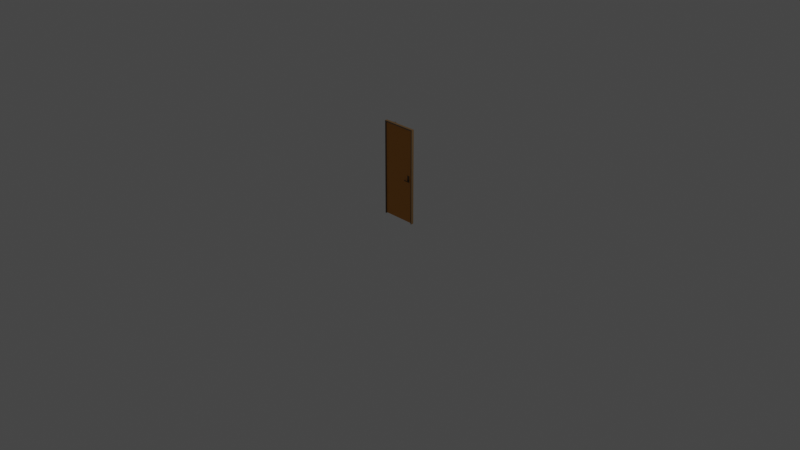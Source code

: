 # Source: doorSingle2.blend  (saved by Blender 3.3.6; exported with 4.5.12 LTS)
import bpy
from mathutils import Matrix  # noqa: F401  (used for matrix-valued properties, if any)

bpy.ops.wm.read_factory_settings(use_empty=True)
scene = bpy.context.scene
scene.name = 'Scene'

# ---- collections
col_collection = bpy.data.collections.new('Collection'); scene.collection.children.link(col_collection)

# ---- materials (node trees are filled in below, after node groups)
mat_material_002 = bpy.data.materials.new('Material.002')
mat_material_001 = bpy.data.materials.new('Material.001')

# ---- material node trees
mat_material_002.use_nodes = True; mat_material_002.node_tree.nodes.clear()
_N = mat_material_002.node_tree.nodes; _L = mat_material_002.node_tree.links
n0 = _N.new('ShaderNodeBsdfPrincipled'); n0.name = 'Principled BSDF'; n0.location = (10, 300)
n0.distribution = 'GGX'
n0.subsurface_method = 'RANDOM_WALK_SKIN'
n0.inputs[3].default_value = 1.45
n0.inputs[27].default_value = (0.0, 0.0, 0.0, 1.0)
n0.inputs[28].default_value = 1.0
n1 = _N.new('ShaderNodeOutputMaterial'); n1.name = 'Material Output'; n1.location = (300, 300)
n2 = _N.new('ShaderNodeVertexColor'); n2.name = 'Color Attribute'; n2.location = (-342, 40)
n2.layer_name = 'Col'
_L.new(n0.outputs[0], n1.inputs[0])
_L.new(n2.outputs[0], n0.inputs[0])
n1.is_active_output = True
mat_material_001.use_nodes = True; mat_material_001.node_tree.nodes.clear()
_N = mat_material_001.node_tree.nodes; _L = mat_material_001.node_tree.links
n0 = _N.new('ShaderNodeBsdfPrincipled'); n0.name = 'Principled BSDF'; n0.location = (10, 300)
n0.distribution = 'GGX'
n0.subsurface_method = 'RANDOM_WALK_SKIN'
n0.inputs[1].default_value = 0.3
n0.inputs[2].default_value = 0.3
n0.inputs[3].default_value = 1.45
n0.inputs[27].default_value = (0.0, 0.0, 0.0, 1.0)
n0.inputs[28].default_value = 1.0
n1 = _N.new('ShaderNodeOutputMaterial'); n1.name = 'Material Output'; n1.location = (300, 300)
n2 = _N.new('ShaderNodeVertexColor'); n2.name = 'Color Attribute'; n2.location = (-345, 115)
n2.layer_name = 'Col'
_L.new(n0.outputs[0], n1.inputs[0])
_L.new(n2.outputs[0], n0.inputs[0])
n1.is_active_output = True

# ---- world
world_world = bpy.data.worlds.new('World'); scene.world = world_world
world_world.use_nodes = True; world_world.node_tree.nodes.clear()
_N = world_world.node_tree.nodes; _L = world_world.node_tree.links
n0 = _N.new('ShaderNodeOutputWorld'); n0.name = 'World Output'; n0.location = (300, 300)
n1 = _N.new('ShaderNodeBackground'); n1.name = 'Background'; n1.location = (10, 300)
n1.inputs[0].default_value = (0.05088, 0.05088, 0.05088, 1.0)
_L.new(n1.outputs[0], n0.inputs[0])
n0.is_active_output = True
world_world.color = (0.05088, 0.05088, 0.05088)
world_world.use_sun_shadow = False
world_world.sun_shadow_jitter_overblur = 0.0

# ---- cameras
cam_camera = bpy.data.cameras.new('Camera')
cam_camera.clip_end = 100.0
cam_camera.ortho_scale = 7.314

# ---- lights
light_light = bpy.data.lights.new('Light', 'POINT')
light_light.transmission_factor = 0.0
light_light.energy = 1000.0
light_light.shadow_soft_size = 0.1
light_light.shadow_maximum_resolution = 0.006
light_light.use_absolute_resolution = True

# ---- meshes
me_plane_002 = bpy.data.meshes.new('Plane.002')
me_plane_002.from_pydata([(0.008999, -0.0006953, -0.5038), (-0.008999, -0.0006953, -0.5038), (0.008999, -0.0006953, 0.5061), (-0.008999, -0.0006953, 0.5061), (0.008999, 0.0006294, -0.5038), (-0.008999, 0.0006293, -0.5038), (0.008999, 0.0006294, 0.5061), (-0.008999, 0.0006293, 0.5061), (0.008488, -0.0006953, -0.5038), (-0.008488, -0.0006953, -0.5038), (-0.008488, -0.0006953, 0.5061), (0.008488, -0.0006953, 0.5061), (0.008488, 0.0006294, -0.5038), (-0.008488, 0.0006293, -0.5038), (-0.008488, 0.0006293, 0.5061), (0.008488, 0.0006293, 0.5061), (0.008999, -0.0006953, 0.4946), (-0.008999, -0.0006953, 0.4946), (0.008999, 0.0006294, 0.4946), (-0.008999, 0.0006293, 0.4946), (0.008488, 0.0006293, 0.4946), (-0.008488, 0.0006293, 0.4946), (0.008488, -0.0006953, 0.4946), (-0.008488, -0.0006953, 0.4946), (0.008488, 0.0006294, -0.4954), (-0.008488, 0.0006293, -0.4954), (0.008999, -0.0006953, -0.4954), (-0.008999, -0.0006953, -0.4954), (0.008999, 0.0006294, -0.4954), (-0.008999, 0.0006293, -0.4954), (0.008488, -0.0006953, -0.4954), (-0.008488, -0.0006953, -0.4954), (0.00837, 0.0006214, 0.4935), (-0.00837, 0.0006214, 0.4934), (0.00837, -0.0003565, 0.4935), (-0.00837, -0.0003565, 0.4934), (0.00837, 0.0006214, -0.4966), (-0.00837, 0.0006214, -0.4966), (0.00837, -0.0003564, -0.4966), (-0.00837, -0.0003565, -0.4966)], [], [(31, 9, 1, 27), (25, 29, 5, 13), (16, 2, 6, 18), (27, 1, 5, 29), (8, 0, 4, 12), (10, 3, 7, 14), (2, 11, 15, 6), (11, 10, 14, 15), (1, 9, 13, 5), (28, 24, 12, 4), (26, 0, 8, 30), (11, 22, 23, 10), (2, 16, 22, 11), (15, 14, 21, 20), (6, 15, 20, 18), (3, 17, 19, 7), (26, 16, 18, 28), (14, 7, 19, 21), (10, 23, 17, 3), (0, 26, 28, 4), (16, 26, 30, 22), (18, 20, 24, 28), (17, 27, 29, 19), (21, 19, 29, 25), (23, 31, 27, 17), (37, 39, 38, 36), (34, 38, 39, 35), (32, 33, 37, 36), (34, 35, 33, 32), (37, 33, 35, 39), (36, 38, 34, 32), (31, 23, 21, 25), (13, 9, 31, 25), (8, 12, 24, 30), (30, 24, 20, 22), (21, 23, 22, 20)])
_uv = me_plane_002.uv_layers.new(name='UVMap')
_uv.uv.foreach_set('vector', [0.1501, 0.7227, 0.1501, 0.7227, 0.1461, 0.7141, 0.1461, 0.7141, 0.1501, 0.7227, 0.1461, 0.7141, 0.1461, 0.7141, 0.1501, 0.7227, 0.1582, 0.74, 0.1582, 0.74, 0.1582, 0.74, 0.1582, 0.74, 0.1461, 0.7141, 0.1461, 0.7141, 0.1461, 0.7141, 0.1461, 0.7141, 0.1542, 0.7314, 0.1582, 0.74, 0.1582, 0.74, 0.1542, 0.7314, 0.1501, 0.7227, 0.1461, 0.7141, 0.1461, 0.7141, 0.1501, 0.7227, 0.1582, 0.74, 0.1542, 0.7314, 0.1542, 0.7314, 0.1582, 0.74, 0.1542, 0.7314, 0.1501, 0.7227, 0.1501, 0.7227, 0.1542, 0.7314, 0.1461, 0.7141, 0.1501, 0.7227, 0.1501, 0.7227, 0.1461, 0.7141, 0.1582, 0.74, 0.1542, 0.7314, 0.1542, 0.7314, 0.1582, 0.74, 0.1582, 0.74, 0.1582, 0.74, 0.1542, 0.7314, 0.1542, 0.7314, 0.1542, 0.7314, 0.1542, 0.7314, 0.1501, 0.7227, 0.1501, 0.7227, 0.1582, 0.74, 0.1582, 0.74, 0.1542, 0.7314, 0.1542, 0.7314, 0.1542, 0.7314, 0.1501, 0.7227, 0.1501, 0.7227, 0.1542, 0.7314, 0.1582, 0.74, 0.1542, 0.7314, 0.1542, 0.7314, 0.1582, 0.74, 0.1461, 0.7141, 0.1461, 0.7141, 0.1461, 0.7141, 0.1461, 0.7141, 0.1582, 0.74, 0.1582, 0.74, 0.1582, 0.74, 0.1582, 0.74, 0.1501, 0.7227, 0.1461, 0.7141, 0.1461, 0.7141, 0.1501, 0.7227, 0.1501, 0.7227, 0.1501, 0.7227, 0.1461, 0.7141, 0.1461, 0.7141, 0.1582, 0.74, 0.1582, 0.74, 0.1582, 0.74, 0.1582, 0.74, 0.1582, 0.74, 0.1582, 0.74, 0.1542, 0.7314, 0.1542, 0.7314, 0.1582, 0.74, 0.1542, 0.7314, 0.1542, 0.7314, 0.1582, 0.74, 0.1461, 0.7141, 0.1461, 0.7141, 0.1461, 0.7141, 0.1461, 0.7141, 0.1501, 0.7227, 0.1461, 0.7141, 0.1461, 0.7141, 0.1501, 0.7227, 0.1501, 0.7227, 0.1501, 0.7227, 0.1461, 0.7141, 0.1461, 0.7141, 0.1501, 0.7227, 0.1501, 0.7227, 0.1542, 0.7314, 0.1542, 0.7314, 0.1542, 0.7314, 0.1542, 0.7314, 0.1501, 0.7227, 0.1501, 0.7227, 0.1542, 0.7314, 0.1501, 0.7227, 0.1501, 0.7227, 0.1542, 0.7314, 0.1542, 0.7314, 0.1501, 0.7227, 0.1501, 0.7227, 0.1542, 0.7314, 0.1501, 0.7227, 0.1501, 0.7227, 0.1501, 0.7227, 0.1501, 0.7227, 0.1542, 0.7314, 0.1542, 0.7314, 0.1542, 0.7314, 0.1542, 0.7314, 0.1501, 0.7227, 0.1501, 0.7227, 0.1501, 0.7227, 0.1501, 0.7227, 0.1501, 0.7227, 0.1501, 0.7227, 0.1501, 0.7227, 0.1501, 0.7227, 0.1542, 0.7314, 0.1542, 0.7314, 0.1542, 0.7314, 0.1542, 0.7314, 0.1542, 0.7314, 0.1542, 0.7314, 0.1542, 0.7314, 0.1542, 0.7314, 0.1501, 0.7227, 0.1501, 0.7227, 0.1542, 0.7314, 0.1542, 0.7314])
_ca = me_plane_002.color_attributes.new('Col', 'BYTE_COLOR', 'CORNER')
_ca.data.foreach_set('color', [0.107, 0.05781, 0.0185, 1.0, 0.1144, 0.06301, 0.02416, 1.0, 0.1095, 0.05951, 0.01938, 1.0, 0.1144, 0.0648, 0.02624, 1.0, 0.1119, 0.06125, 0.02315, 1.0, 0.107, 0.05781, 0.0185, 1.0, 0.107, 0.05781, 0.0185, 1.0, 0.1144, 0.0648, 0.02519, 1.0, 0.1248, 0.07619, 0.03434, 1.0, 0.107, 0.05781, 0.0185, 1.0, 0.107, 0.05781, 0.0185, 1.0, 0.107, 0.05781, 0.0185, 1.0, 0.1144, 0.0648, 0.02624, 1.0, 0.1095, 0.05951, 0.01938, 1.0, 0.107, 0.05781, 0.0185, 1.0, 0.107, 0.05781, 0.0185, 1.0, 0.107, 0.05781, 0.0185, 1.0, 0.1119, 0.06125, 0.02217, 1.0, 0.1095, 0.05951, 0.02029, 1.0, 0.1144, 0.0648, 0.02519, 1.0, 0.107, 0.05781, 0.0185, 1.0, 0.107, 0.05781, 0.0185, 1.0, 0.107, 0.05781, 0.0185, 1.0, 0.107, 0.05781, 0.0185, 1.0, 0.107, 0.05781, 0.0185, 1.0, 0.107, 0.05781, 0.0185, 1.0, 0.107, 0.05781, 0.0185, 1.0, 0.107, 0.05781, 0.0185, 1.0, 0.107, 0.05781, 0.0185, 1.0, 0.107, 0.05781, 0.0185, 1.0, 0.107, 0.05781, 0.0185, 1.0, 0.107, 0.05781, 0.0185, 1.0, 0.1095, 0.05951, 0.01938, 1.0, 0.1144, 0.06301, 0.02416, 1.0, 0.1144, 0.0648, 0.02519, 1.0, 0.107, 0.05781, 0.0185, 1.0, 0.107, 0.05781, 0.0185, 1.0, 0.107, 0.05781, 0.0185, 1.0, 0.1144, 0.0648, 0.02519, 1.0, 0.1095, 0.05951, 0.02029, 1.0, 0.1144, 0.06663, 0.02732, 1.0, 0.1119, 0.06125, 0.02217, 1.0, 0.107, 0.05781, 0.0185, 1.0, 0.107, 0.05781, 0.0185, 1.0, 0.107, 0.05781, 0.0185, 1.0, 0.2462, 0.1912, 0.147, 1.0, 0.2462, 0.1912, 0.147, 1.0, 0.107, 0.05781, 0.0185, 1.0, 0.107, 0.05781, 0.0185, 1.0, 0.1248, 0.07619, 0.03434, 1.0, 0.2462, 0.1912, 0.147, 1.0, 0.107, 0.05781, 0.0185, 1.0, 0.107, 0.05781, 0.0185, 1.0, 0.107, 0.05781, 0.0185, 1.0, 0.1221, 0.07227, 0.03071, 1.0, 0.1095, 0.05951, 0.02029, 1.0, 0.107, 0.05781, 0.0185, 1.0, 0.107, 0.05781, 0.0185, 1.0, 0.1095, 0.05951, 0.02029, 1.0, 0.107, 0.05781, 0.0185, 1.0, 0.107, 0.05781, 0.0185, 1.0, 0.107, 0.05781, 0.0185, 1.0, 0.107, 0.05781, 0.0185, 1.0, 0.107, 0.05781, 0.0185, 1.0, 0.1144, 0.06663, 0.02732, 1.0, 0.1248, 0.07619, 0.03434, 1.0, 0.107, 0.05781, 0.0185, 1.0, 0.107, 0.05781, 0.0185, 1.0, 0.107, 0.05781, 0.0185, 1.0, 0.107, 0.05781, 0.0185, 1.0, 0.107, 0.05781, 0.0185, 1.0, 0.1221, 0.07227, 0.03071, 1.0, 0.107, 0.05781, 0.0185, 1.0, 0.2462, 0.1912, 0.147, 1.0, 0.107, 0.05781, 0.0185, 1.0, 0.107, 0.05781, 0.0185, 1.0, 0.1119, 0.06125, 0.02217, 1.0, 0.1144, 0.06663, 0.02732, 1.0, 0.107, 0.05781, 0.0185, 1.0, 0.1095, 0.05951, 0.02029, 1.0, 0.1248, 0.07619, 0.03434, 1.0, 0.1144, 0.06663, 0.02732, 1.0, 0.107, 0.05781, 0.0185, 1.0, 0.2462, 0.1912, 0.147, 1.0, 0.107, 0.05781, 0.0185, 1.0, 0.1095, 0.05951, 0.02029, 1.0, 0.107, 0.05781, 0.0185, 1.0, 0.107, 0.05781, 0.0185, 1.0, 0.107, 0.05781, 0.0185, 1.0, 0.1144, 0.0648, 0.02624, 1.0, 0.107, 0.05781, 0.0185, 1.0, 0.107, 0.05781, 0.0185, 1.0, 0.1221, 0.07227, 0.03071, 1.0, 0.107, 0.05781, 0.0185, 1.0, 0.107, 0.05781, 0.0185, 1.0, 0.1119, 0.06125, 0.02315, 1.0, 0.2462, 0.1912, 0.147, 1.0, 0.107, 0.05781, 0.0185, 1.0, 0.1144, 0.0648, 0.02624, 1.0, 0.107, 0.05781, 0.0185, 1.0, 0.5906, 0.2346, 0.01681, 1.0, 0.5906, 0.2346, 0.016, 1.0, 0.5906, 0.2346, 0.01764, 1.0, 0.5906, 0.2346, 0.016, 1.0, 0.5906, 0.2346, 0.016, 1.0, 0.5906, 0.2346, 0.01764, 1.0, 0.5906, 0.2346, 0.016, 1.0, 0.5906, 0.2346, 0.016, 1.0, 0.5906, 0.2346, 0.016, 1.0, 0.5906, 0.2346, 0.016, 1.0, 0.5906, 0.2346, 0.01681, 1.0, 0.5906, 0.2346, 0.016, 1.0, 0.5906, 0.2346, 0.016, 1.0, 0.5906, 0.2346, 0.016, 1.0, 0.5906, 0.2346, 0.016, 1.0, 0.5906, 0.2346, 0.016, 1.0, 0.5906, 0.2346, 0.01681, 1.0, 0.5906, 0.2346, 0.016, 1.0, 0.5906, 0.2346, 0.016, 1.0, 0.5906, 0.2346, 0.016, 1.0, 0.5906, 0.2346, 0.016, 1.0, 0.5906, 0.2346, 0.01764, 1.0, 0.5906, 0.2346, 0.016, 1.0, 0.5906, 0.2346, 0.016, 1.0, 0.107, 0.05781, 0.0185, 1.0, 0.2462, 0.1912, 0.147, 1.0, 0.1221, 0.07227, 0.03071, 1.0, 0.1119, 0.06125, 0.02315, 1.0, 0.1144, 0.0648, 0.02519, 1.0, 0.1144, 0.06301, 0.02416, 1.0, 0.107, 0.05781, 0.0185, 1.0, 0.1119, 0.06125, 0.02315, 1.0, 0.107, 0.05781, 0.0185, 1.0, 0.1144, 0.0648, 0.02519, 1.0, 0.107, 0.05781, 0.0185, 1.0, 0.107, 0.05781, 0.0185, 1.0, 0.107, 0.05781, 0.0185, 1.0, 0.107, 0.05781, 0.0185, 1.0, 0.1095, 0.05951, 0.02029, 1.0, 0.2462, 0.1912, 0.147, 1.0, 0.1221, 0.07227, 0.03071, 1.0, 0.2462, 0.1912, 0.147, 1.0, 0.2462, 0.1912, 0.147, 1.0, 0.1095, 0.05951, 0.02029, 1.0])
me_plane_002.materials.append(mat_material_002)
me_plane_002.use_paint_bone_selection = False
me_plane_002.use_paint_mask_vertex = True
me_plane_002.update()
me_cube_008 = bpy.data.meshes.new('Cube.008')
me_cube_008.from_pydata([(-1.409, 0.03975, 0.378), (-1.418, 0.03063, 0.3725), (-1.409, 0.08151, 0.378), (-1.418, 0.09063, 0.3725), (-1.367, 0.03975, 0.378), (-1.358, 0.03063, 0.3725), (-1.367, 0.08151, 0.378), (-1.358, 0.09063, 0.3725), (-1.408, 0.04121, 0.319), (-1.418, 0.03063, 0.3262), (-1.418, 0.09063, 0.3262), (-1.408, 0.08005, 0.319), (-1.358, 0.03063, 0.3262), (-1.369, 0.04121, 0.319), (-1.358, 0.09063, 0.3262), (-1.369, 0.08005, 0.319), (-1.409, 0.03975, -0.009752), (-1.418, 0.03063, -0.01527), (-1.409, 0.08151, -0.009752), (-1.418, 0.09063, -0.01527), (-1.367, 0.03975, -0.009752), (-1.358, 0.03063, -0.01527), (-1.367, 0.08151, -0.009752), (-1.358, 0.09063, -0.01527), (-1.408, 0.04121, -0.06871), (-1.418, 0.03063, -0.06151), (-1.418, 0.09063, -0.06151), (-1.408, 0.08005, -0.06871), (-1.358, 0.03063, -0.06151), (-1.369, 0.04121, -0.06871), (-1.358, 0.09063, -0.06151), (-1.369, 0.08005, -0.06871), (-1.409, 0.03975, -0.4273), (-1.418, 0.03063, -0.4329), (-1.409, 0.08151, -0.4273), (-1.418, 0.09063, -0.4329), (-1.367, 0.03975, -0.4273), (-1.358, 0.03063, -0.4329), (-1.367, 0.08151, -0.4273), (-1.358, 0.09063, -0.4329), (-1.408, 0.04121, -0.4863), (-1.418, 0.03063, -0.4791), (-1.418, 0.09063, -0.4791), (-1.408, 0.08005, -0.4863), (-1.358, 0.03063, -0.4791), (-1.369, 0.04121, -0.4863), (-1.358, 0.09063, -0.4791), (-1.369, 0.08005, -0.4863), (0.6814, 0.02805, -0.1033), (0.7012, 0.02805, -0.1033), (0.6814, -0.2472, -0.1033), (0.7012, -0.2472, -0.1033), (0.6814, 0.02805, -0.1092), (0.7012, -0.2472, -0.1092), (0.6814, -0.2472, -0.1092), (0.7012, 0.02805, -0.1092), (0.6814, -0.1391, -0.1092), (0.6814, -0.1391, -0.1033), (0.7012, -0.1391, -0.1033), (0.7012, -0.1391, -0.1092), (0.6715, -0.179, -0.1078), (0.6715, -0.179, -0.1048), (0.6715, -0.2302, -0.1093), (0.6715, -0.2302, -0.1033), (0.6715, -0.1604, -0.1078), (0.6715, -0.1604, -0.1048), (0.6715, -0.2103, -0.1093), (0.6715, -0.2103, -0.1033), (0.7111, -0.2302, -0.1048), (0.7111, -0.2302, -0.1078), (0.7111, -0.179, -0.1078), (0.7111, -0.179, -0.1048), (0.7111, -0.1604, -0.1048), (0.7111, -0.1604, -0.1078), (0.7111, -0.2103, -0.1078), (0.7111, -0.2103, -0.1048), (0.6814, -0.2103, -0.1033), (0.7012, -0.2103, -0.1033), (0.6814, -0.1604, -0.1033), (0.7012, -0.1604, -0.1033), (0.6814, -0.2302, -0.1033), (0.7012, -0.2302, -0.1033), (0.6814, -0.179, -0.1033), (0.7012, -0.179, -0.1033), (0.7012, -0.2302, -0.1092), (0.6814, -0.2302, -0.1092), (0.7012, -0.2103, -0.1092), (0.6814, -0.2103, -0.1092), (0.7012, -0.1604, -0.1092), (0.6814, -0.1604, -0.1092), (0.7012, -0.179, -0.1092), (0.6814, -0.179, -0.1092), (0.7847, -0.117, -0.1229), (0.5984, -0.117, -0.1229), (0.5984, -0.117, -0.05122), (0.7847, -0.117, -0.05122), (0.7012, -0.117, -0.1092), (0.6814, -0.117, -0.1092), (0.7012, -0.117, -0.1033), (0.7847, 0.02806, -0.05122), (0.5984, 0.02806, -0.05122), (0.5984, 0.02806, -0.1229), (0.7847, 0.02806, -0.1229), (0.6814, 0.05012, -0.1033), (0.7012, 0.05012, -0.1033), (0.6814, 0.05012, -0.1092), (0.7012, 0.05012, -0.1092), (-0.7561, 0.07172, 0.4347), (-0.6312, 0.08905, 0.4331), (-0.7561, 0.04616, 0.4347), (-0.6311, 0.02565, 0.4331), (-0.7799, 0.0717, 0.4347), (-1.086, 0.08863, 0.4331), (-0.7799, 0.04613, 0.4347), (-1.086, 0.02523, 0.4331), (-0.6312, 0.08905, 0.4099), (-0.6311, 0.02565, 0.4099), (-1.086, 0.08863, 0.4099), (-1.086, 0.02523, 0.4099), (-0.7561, 0.07172, 0.4372), (-0.7561, 0.04616, 0.4372), (-0.7799, 0.0717, 0.4372), (-0.7799, 0.04613, 0.4372), (-0.7753, 0.1912, 0.44), (-0.7957, 0.1912, 0.44), (-0.7753, 0.1912, 0.4426), (-0.7957, 0.1912, 0.4426), (-0.7961, 0.1763, 0.4426), (-0.7961, 0.1763, 0.44), (-0.7723, 0.1764, 0.4426), (-0.7723, 0.1764, 0.44), (-0.8079, 0.1904, 0.44), (-0.8079, 0.1904, 0.4426), (-0.8096, 0.1762, 0.4426), (-0.8096, 0.1762, 0.44), (-0.8606, 0.03251, 0.4474), (-0.8606, 0.03251, 0.4449), (-0.8731, 0.03258, 0.4474), (-0.8731, 0.03258, 0.4449), (-0.8466, 0.03251, 0.4478), (-0.8466, 0.03251, 0.4447), (-0.8871, 0.03257, 0.4478), (-0.8871, 0.03257, 0.4447), (-0.8466, 0.02587, 0.4478), (-0.8466, 0.02587, 0.4447), (-0.8871, 0.02593, 0.4478), (-0.8871, 0.02593, 0.4447), (0.6814, -0.117, -0.1033), (0.7012, 0.07148, -0.1033), (0.6814, 0.09002, -0.1092), (0.7012, 0.09002, -0.1092), (0.6814, 0.07148, -0.1092), (0.7012, 0.07148, -0.1092), (0.6814, 0.1213, -0.1092), (0.7012, 0.1213, -0.1092), (0.6814, 0.1413, -0.1092), (0.7012, 0.1413, -0.1092), (0.7012, 0.09002, -0.1033), (0.6814, 0.09002, -0.1033), (0.7012, 0.1413, -0.1033), (0.6814, 0.1413, -0.1033), (0.6814, 0.07148, -0.1033), (0.7012, 0.1213, -0.1033), (0.6814, 0.1213, -0.1033), (0.7111, 0.1213, -0.1048), (0.7111, 0.1213, -0.1078), (0.7111, 0.07148, -0.1078), (0.7111, 0.07148, -0.1048), (0.7111, 0.09002, -0.1048), (0.7111, 0.09002, -0.1078), (0.7111, 0.1413, -0.1078), (0.7111, 0.1413, -0.1048), (0.6715, 0.1213, -0.1033), (0.6715, 0.1213, -0.1093), (0.6715, 0.07148, -0.1048), (0.6715, 0.07148, -0.1078), (0.6715, 0.1413, -0.1033), (0.6715, 0.1413, -0.1093), (0.6715, 0.09002, -0.1048), (0.6715, 0.09002, -0.1078), (0.6814, 0.1583, -0.1092), (0.7012, 0.1583, -0.1092), (0.7012, 0.1583, -0.1033), (0.6814, 0.1583, -0.1033), (0.6715, -0.117, -0.1048), (0.6715, -0.1391, -0.1048), (0.6715, -0.117, -0.1078), (0.6715, -0.1391, -0.1078), (0.6715, -0.2472, -0.1033), (0.6715, -0.2472, -0.1093), (0.7111, -0.1391, -0.1048), (0.7111, -0.1391, -0.1078), (0.7111, -0.2472, -0.1048), (0.7111, -0.2472, -0.1078), (0.7111, -0.117, -0.1048), (0.7111, -0.117, -0.1078), (0.7111, 0.05012, -0.1078), (0.7111, 0.05012, -0.1048), (0.7111, 0.1583, -0.1048), (0.7111, 0.1583, -0.1078), (0.7111, 0.02805, -0.1048), (0.7111, 0.02805, -0.1078), (0.6715, 0.1583, -0.1033), (0.6715, 0.1583, -0.1093), (0.6715, 0.02805, -0.1048), (0.6715, 0.02805, -0.1078), (0.6715, 0.05012, -0.1048), (0.6715, 0.05012, -0.1078), (0.7036, -0.2472, -0.1081), (0.679, -0.2472, -0.1081), (0.679, -0.2472, -0.1044), (0.7036, -0.2472, -0.1044), (0.679, 0.1583, -0.1081), (0.7036, 0.1583, -0.1081), (0.7036, 0.1583, -0.1044), (0.679, 0.1583, -0.1044), (0.6205, -0.2302, -0.1094), (0.6205, -0.2302, -0.1032), (0.6205, -0.2139, -0.1094), (0.6205, -0.2139, -0.1032), (0.6205, 0.1249, -0.1032), (0.6205, 0.1249, -0.1094), (0.6205, 0.1413, -0.1032), (0.6205, 0.1413, -0.1094), (0.6205, -0.2472, -0.1032), (0.6205, -0.2472, -0.1094), (0.6205, 0.1583, -0.1032), (0.6205, 0.1583, -0.1094), (0.5317, -0.2302, -0.1096), (0.5317, -0.2302, -0.1029), (0.5317, -0.2139, -0.1096), (0.5317, -0.2139, -0.1029), (0.5317, 0.1249, -0.1029), (0.5317, 0.1249, -0.1096), (0.5317, 0.1413, -0.1029), (0.5317, 0.1413, -0.1096), (0.5317, -0.2472, -0.1029), (0.5317, -0.2472, -0.1096), (0.5317, 0.1583, -0.1029), (0.5317, 0.1583, -0.1096), (0.4495, -0.2225, -0.1093), (0.4495, -0.2225, -0.1033), (0.4495, -0.2077, -0.1093), (0.4495, -0.2077, -0.1033), (0.4495, 0.1187, -0.1033), (0.4495, 0.1187, -0.1093), (0.4495, 0.1336, -0.1033), (0.4495, 0.1336, -0.1093), (0.4495, -0.2388, -0.1033), (0.4495, -0.2388, -0.1093), (0.4495, 0.1499, -0.1033), (0.4495, 0.1499, -0.1093), (0.4084, -0.1997, -0.1093), (0.4084, -0.1997, -0.1033), (0.4084, -0.183, -0.1093), (0.4084, -0.183, -0.1033), (0.4084, 0.09401, -0.1033), (0.4084, 0.09401, -0.1093), (0.4084, 0.1107, -0.1033), (0.4084, 0.1107, -0.1093), (0.4084, -0.2139, -0.1033), (0.4084, -0.2139, -0.1093), (0.4084, 0.1249, -0.1033), (0.4084, 0.1249, -0.1093), (0.3861, -0.169, -0.1093), (0.3861, -0.169, -0.1033), (0.3861, -0.1556, -0.1093), (0.3861, -0.1556, -0.1033), (0.3861, 0.06667, -0.1033), (0.3861, 0.06667, -0.1093), (0.3861, 0.08006, -0.1033), (0.3861, 0.08006, -0.1093), (0.3861, -0.1804, -0.1033), (0.3861, -0.1804, -0.1093), (0.3861, 0.09145, -0.1033), (0.3861, 0.09145, -0.1093)], [], [(6, 2, 0, 4), (10, 3, 7, 14), (12, 5, 1, 9), (14, 7, 5, 12), (0, 2, 3, 1), (2, 6, 7, 3), (6, 4, 5, 7), (4, 0, 1, 5), (9, 1, 3, 10), (11, 8, 9, 10), (15, 11, 10, 14), (13, 15, 14, 12), (8, 13, 12, 9), (11, 15, 13, 8), (22, 18, 16, 20), (26, 19, 23, 30), (28, 21, 17, 25), (30, 23, 21, 28), (16, 18, 19, 17), (18, 22, 23, 19), (22, 20, 21, 23), (20, 16, 17, 21), (25, 17, 19, 26), (27, 24, 25, 26), (31, 27, 26, 30), (29, 31, 30, 28), (24, 29, 28, 25), (27, 31, 29, 24), (38, 34, 32, 36), (42, 35, 39, 46), (44, 37, 33, 41), (46, 39, 37, 44), (32, 34, 35, 33), (34, 38, 39, 35), (38, 36, 37, 39), (36, 32, 33, 37), (41, 33, 35, 42), (43, 40, 41, 42), (47, 43, 42, 46), (45, 47, 46, 44), (40, 45, 44, 41), (43, 47, 45, 40), (76, 67, 61, 82), (80, 76, 77, 81), (72, 79, 58, 190), (68, 192, 51, 81), (74, 86, 84, 69), (60, 64, 65, 61), (193, 69, 84, 53), (66, 60, 61, 67), (75, 77, 83, 71), (159, 171, 198, 182), (51, 50, 80, 81), (90, 88, 89, 91), (82, 78, 79, 83), (76, 82, 83, 77), (73, 191, 59, 88), (88, 59, 56, 89), (70, 90, 86, 74), (71, 83, 79, 72), (86, 90, 91, 87), (64, 89, 56, 187), (62, 85, 87, 66), (82, 61, 65, 78), (65, 185, 57, 78), (84, 86, 87, 85), (66, 87, 91, 60), (90, 70, 73, 88), (147, 184, 186, 97, 93, 94), (96, 195, 194, 98, 95, 92), (98, 147, 94, 95), (97, 96, 92, 93), (60, 91, 89, 64), (85, 54, 53, 84), (63, 67, 76, 80), (75, 71, 70, 74), (78, 57, 58, 79), (49, 48, 100, 99), (52, 55, 102, 101), (55, 201, 200, 49, 99, 102), (48, 204, 205, 52, 101, 100), (175, 151, 105, 207), (162, 164, 171, 159), (148, 104, 197, 167), (149, 179, 173, 153), (182, 183, 160, 159), (155, 180, 181, 156), (148, 167, 168, 157), (111, 113, 122, 121), (116, 110, 114, 118), (117, 112, 108, 115), (118, 114, 112, 117), (107, 109, 110, 108), (109, 113, 114, 110), (113, 111, 112, 114), (111, 107, 108, 112), (115, 108, 110, 116), (117, 115, 116, 118), (122, 120, 119, 121), (109, 107, 119, 120), (127, 126, 132, 133), (113, 109, 120, 122), (123, 124, 126, 125), (127, 129, 125, 126), (130, 128, 124, 123), (129, 130, 123, 125), (119, 107, 130, 129), (107, 111, 128, 130), (121, 119, 129, 127), (111, 121, 127, 128), (134, 133, 132, 131), (127, 133, 137, 135), (126, 124, 131, 132), (124, 128, 134, 131), (135, 137, 141, 139), (133, 134, 138, 137), (128, 127, 135, 136), (134, 128, 136, 138), (142, 140, 144, 146), (136, 135, 139, 140), (138, 136, 140, 142), (137, 138, 142, 141), (144, 143, 145, 146), (141, 142, 146, 145), (139, 141, 145, 143), (140, 139, 143, 144), (68, 75, 74, 69), (71, 72, 73, 70), (153, 173, 177, 155), (199, 170, 156, 181), (166, 152, 150, 169), (177, 203, 180, 155), (183, 202, 176, 160), (174, 206, 103, 161), (161, 158, 178, 174), (156, 154, 153, 155), (154, 150, 149, 153), (172, 163, 160, 176), (152, 106, 105, 151), (151, 175, 179, 149), (150, 152, 151, 149), (178, 158, 163, 172), (163, 158, 157, 162), (161, 103, 104, 148), (158, 161, 148, 157), (160, 163, 162, 159), (169, 150, 154, 165), (171, 164, 165, 170), (62, 189, 54, 85), (165, 154, 156, 170), (164, 168, 169, 165), (157, 168, 164, 162), (168, 167, 166, 169), (173, 179, 178, 172), (179, 175, 174, 178), (166, 196, 106, 152), (177, 173, 221, 223), (55, 52, 105, 106), (52, 205, 207, 105), (48, 49, 104, 103), (49, 200, 197, 104), (182, 198, 214), (63, 188, 224, 217), (96, 97, 56, 59), (97, 186, 187, 56), (147, 98, 58, 57), (98, 194, 190, 58), (50, 210, 188), (68, 81, 77, 75), (100, 94, 95, 99), (99, 95, 92, 102), (102, 92, 93, 101), (101, 93, 94, 100), (185, 184, 147, 57), (187, 186, 184, 185), (64, 187, 185, 65), (67, 63, 217, 219), (190, 194, 195, 191), (191, 195, 96, 59), (72, 190, 191, 73), (192, 68, 69, 193), (167, 197, 196, 166), (197, 200, 201, 196), (196, 201, 55, 106), (198, 171, 170, 199), (175, 207, 206, 174), (207, 205, 204, 206), (206, 204, 48, 103), (202, 203, 227, 226), (188, 210, 209, 189), (189, 209, 54), (202, 215, 212, 203), (203, 212, 180), (54, 209, 208, 53), (53, 208, 193), (210, 50, 51, 211), (211, 51, 192), (209, 210, 211, 208), (208, 211, 192, 193), (212, 215, 214, 213), (213, 214, 198, 199), (214, 215, 183, 182), (183, 215, 202), (180, 212, 213, 181), (181, 213, 199), (80, 50, 188, 63), (220, 222, 234, 232), (217, 224, 236, 229), (219, 217, 229, 231), (222, 226, 238, 234), (173, 172, 220, 221), (176, 202, 226, 222), (189, 62, 216, 225), (203, 177, 223, 227), (188, 189, 225, 224), (172, 176, 222, 220), (62, 66, 218, 216), (66, 67, 219, 218), (232, 234, 246, 244), (229, 236, 248, 241), (231, 229, 241, 243), (234, 238, 250, 246), (227, 223, 235, 239), (218, 219, 231, 230), (225, 216, 228, 237), (216, 218, 230, 228), (223, 221, 233, 235), (221, 220, 232, 233), (226, 227, 239, 238), (224, 225, 237, 236), (244, 246, 258, 256), (241, 248, 260, 253), (243, 241, 253, 255), (246, 250, 262, 258), (239, 235, 247, 251), (230, 231, 243, 242), (237, 228, 240, 249), (228, 230, 242, 240), (235, 233, 245, 247), (233, 232, 244, 245), (238, 239, 251, 250), (236, 237, 249, 248), (253, 260, 272, 265), (255, 253, 265, 267), (258, 262, 274, 270), (260, 261, 273, 272), (251, 247, 259, 263), (242, 243, 255, 254), (249, 240, 252, 261), (240, 242, 254, 252), (247, 245, 257, 259), (245, 244, 256, 257), (250, 251, 263, 262), (248, 249, 261, 260), (271, 269, 268, 270), (264, 266, 267, 265), (265, 272, 273, 264), (270, 274, 275, 271), (256, 258, 270, 268), (263, 259, 271, 275), (254, 255, 267, 266), (261, 252, 264, 273), (252, 254, 266, 264), (259, 257, 269, 271), (257, 256, 268, 269), (262, 263, 275, 274)])
_uv = me_cube_008.uv_layers.new(name='UVMap')
_uv.uv.foreach_set('vector', [0.6502, 0.5252, 0.8498, 0.5252, 0.8498, 0.7248, 0.6502, 0.7248, 0.4072, 0.25, 0.5998, 0.25, 0.5998, 0.5, 0.4072, 0.5, 0.4072, 0.75, 0.5998, 0.75, 0.5998, 1.0, 0.4072, 1.0, 0.4072, 0.5, 0.5998, 0.5, 0.5998, 0.75, 0.4072, 0.75, 0.8498, 0.7248, 0.8498, 0.5252, 0.875, 0.5, 0.875, 0.75, 0.8498, 0.5252, 0.6502, 0.5252, 0.625, 0.5, 0.875, 0.5, 0.6502, 0.5252, 0.6502, 0.7248, 0.5998, 0.75, 0.5998, 0.5, 0.6502, 0.7248, 0.8498, 0.7248, 0.875, 0.75, 0.625, 0.75, 0.4072, 0.0, 0.5998, 0.0, 0.5998, 0.25, 0.4072, 0.25, 0.1572, 0.5322, 0.1572, 0.7178, 0.125, 0.75, 0.125, 0.5, 0.3428, 0.5322, 0.1572, 0.5322, 0.125, 0.5, 0.375, 0.5, 0.3428, 0.7178, 0.3428, 0.5322, 0.4072, 0.5, 0.4072, 0.75, 0.1572, 0.7178, 0.3428, 0.7178, 0.375, 0.75, 0.125, 0.75, 0.1572, 0.5322, 0.3428, 0.5322, 0.3428, 0.7178, 0.1572, 0.7178, 0.6502, 0.5252, 0.8498, 0.5252, 0.8498, 0.7248, 0.6502, 0.7248, 0.4072, 0.25, 0.5998, 0.25, 0.5998, 0.5, 0.4072, 0.5, 0.4072, 0.75, 0.5998, 0.75, 0.5998, 1.0, 0.4072, 1.0, 0.4072, 0.5, 0.5998, 0.5, 0.5998, 0.75, 0.4072, 0.75, 0.8498, 0.7248, 0.8498, 0.5252, 0.875, 0.5, 0.875, 0.75, 0.8498, 0.5252, 0.6502, 0.5252, 0.625, 0.5, 0.875, 0.5, 0.6502, 0.5252, 0.6502, 0.7248, 0.5998, 0.75, 0.5998, 0.5, 0.6502, 0.7248, 0.8498, 0.7248, 0.875, 0.75, 0.625, 0.75, 0.4072, 0.0, 0.5998, 0.0, 0.5998, 0.25, 0.4072, 0.25, 0.1572, 0.5322, 0.1572, 0.7178, 0.125, 0.75, 0.125, 0.5, 0.3428, 0.5322, 0.1572, 0.5322, 0.125, 0.5, 0.375, 0.5, 0.3428, 0.7178, 0.3428, 0.5322, 0.4072, 0.5, 0.4072, 0.75, 0.1572, 0.7178, 0.3428, 0.7178, 0.375, 0.75, 0.125, 0.75, 0.1572, 0.5322, 0.3428, 0.5322, 0.3428, 0.7178, 0.1572, 0.7178, 0.6502, 0.5252, 0.8498, 0.5252, 0.8498, 0.7248, 0.6502, 0.7248, 0.4072, 0.25, 0.5998, 0.25, 0.5998, 0.5, 0.4072, 0.5, 0.4072, 0.75, 0.5998, 0.75, 0.5998, 1.0, 0.4072, 1.0, 0.4072, 0.5, 0.5998, 0.5, 0.5998, 0.75, 0.4072, 0.75, 0.8498, 0.7248, 0.8498, 0.5252, 0.875, 0.5, 0.875, 0.75, 0.8498, 0.5252, 0.6502, 0.5252, 0.625, 0.5, 0.875, 0.5, 0.6502, 0.5252, 0.6502, 0.7248, 0.5998, 0.75, 0.5998, 0.5, 0.6502, 0.7248, 0.8498, 0.7248, 0.875, 0.75, 0.625, 0.75, 0.4072, 0.0, 0.5998, 0.0, 0.5998, 0.25, 0.4072, 0.25, 0.1572, 0.5322, 0.1572, 0.7178, 0.125, 0.75, 0.125, 0.5, 0.3428, 0.5322, 0.1572, 0.5322, 0.125, 0.5, 0.375, 0.5, 0.3428, 0.7178, 0.3428, 0.5322, 0.4072, 0.5, 0.4072, 0.75, 0.1572, 0.7178, 0.3428, 0.7178, 0.375, 0.75, 0.125, 0.75, 0.1572, 0.5322, 0.3428, 0.5322, 0.3428, 0.7178, 0.1572, 0.7178, 0.5044, 0.3716, 0.4313, 0.3511, 0.4313, 0.3511, 0.5044, 0.3716, 0.5011, 0.3621, 0.5044, 0.3716, 0.5281, 0.4396, 0.5308, 0.4473, 0.526, 0.4911, 0.5308, 0.4473, 0.5458, 0.4902, 0.5261, 0.4911, 0.5259, 0.4911, 0.5262, 0.4911, 0.0, 0.0, 0.5308, 0.4473, 0.4686, 0.4937, 0.3871, 0.4791, 0.3955, 0.4815, 0.4639, 0.4939, 0.3104, 0.4138, 0.3001, 0.4192, 0.4416, 0.3458, 0.4313, 0.3511, 0.4591, 0.4941, 0.4639, 0.4939, 0.3955, 0.4815, 0.4443, 0.4948, 0.3104, 0.4138, 0.3104, 0.4138, 0.4313, 0.3511, 0.4313, 0.3511, 0.5215, 0.4913, 0.5281, 0.4396, 0.5281, 0.4396, 0.5215, 0.4913, 0.5308, 0.4473, 0.5259, 0.4911, 0.5281, 0.491, 0.0, 0.0, 0.0, 0.0, 0.4872, 0.3222, 0.5011, 0.3621, 0.5308, 0.4473, 0.3871, 0.4791, 0.3958, 0.4815, 0.3065, 0.457, 0.3104, 0.4581, 0.5044, 0.3716, 0.5032, 0.3682, 0.5308, 0.4473, 0.5281, 0.4396, 0.5044, 0.3716, 0.5044, 0.3716, 0.5281, 0.4396, 0.5281, 0.4396, 0.4641, 0.4939, 0.4593, 0.4941, 0.4443, 0.4948, 0.3958, 0.4815, 0.3958, 0.4815, 0.4443, 0.4948, 0.2546, 0.4428, 0.3065, 0.457, 0.4686, 0.4937, 0.3871, 0.4791, 0.3871, 0.4791, 0.4686, 0.4937, 0.5215, 0.4913, 0.5281, 0.4396, 0.5308, 0.4473, 0.526, 0.4911, 0.3871, 0.4791, 0.3871, 0.4791, 0.3104, 0.4581, 0.3104, 0.4581, 0.3001, 0.4192, 0.3065, 0.457, 0.2546, 0.4428, 0.2942, 0.4222, 0.2999, 0.4193, 0.2994, 0.4552, 0.3104, 0.4581, 0.3104, 0.4138, 0.5044, 0.3716, 0.4313, 0.3511, 0.4416, 0.3458, 0.5032, 0.3682, 0.4416, 0.3458, 0.4475, 0.3427, 0.4871, 0.3222, 0.5032, 0.3682, 0.3955, 0.4815, 0.3871, 0.4791, 0.3104, 0.4581, 0.2994, 0.4552, 0.3104, 0.4138, 0.3104, 0.4581, 0.3104, 0.4581, 0.3104, 0.4138, 0.3871, 0.4791, 0.4686, 0.4937, 0.4641, 0.4939, 0.3958, 0.4815, 0.4871, 0.3222, 0.4475, 0.3427, 0.2942, 0.4222, 0.2546, 0.4428, 0.125, 0.5, 0.5998, 0.25, 0.4443, 0.4948, 0.4592, 0.4941, 0.5262, 0.4911, 0.5458, 0.4902, 0.5998, 0.5, 0.4072, 0.5, 0.5458, 0.4902, 0.4871, 0.3222, 0.5998, 0.25, 0.5998, 0.5, 0.2546, 0.4428, 0.4443, 0.4948, 0.4072, 0.5, 0.125, 0.5, 0.3104, 0.4138, 0.3104, 0.4581, 0.3065, 0.457, 0.3001, 0.4192, 0.2994, 0.4552, 0.2546, 0.4428, 0.4437, 0.4948, 0.3955, 0.4815, 0.4416, 0.3458, 0.4313, 0.3511, 0.5044, 0.3716, 0.5011, 0.3621, 0.5215, 0.4913, 0.5215, 0.4913, 0.4686, 0.4937, 0.4686, 0.4937, 0.5032, 0.3682, 0.4871, 0.3222, 0.5458, 0.4902, 0.5308, 0.4473, 0.5458, 0.4902, 0.4871, 0.3222, 0.5998, 0.25, 0.5998, 0.5, 0.2546, 0.4428, 0.4443, 0.4948, 0.4072, 0.5, 0.125, 0.5, 0.4443, 0.4948, 0.4611, 0.494, 0.528, 0.491, 0.5458, 0.4902, 0.5998, 0.5, 0.4072, 0.5, 0.4871, 0.3222, 0.4464, 0.3433, 0.2931, 0.4228, 0.2546, 0.4428, 0.125, 0.5, 0.5998, 0.25, 0.3001, 0.4192, 0.3065, 0.457, 0.2546, 0.4428, 0.293, 0.4229, 0.5281, 0.4396, 0.5215, 0.4913, 0.5259, 0.4911, 0.5308, 0.4473, 0.5308, 0.4473, 0.5458, 0.4902, 0.5281, 0.491, 0.526, 0.4911, 0.3104, 0.4581, 0.3104, 0.4138, 0.3104, 0.4138, 0.3104, 0.4581, 0.0, 0.0, 0.4872, 0.3222, 0.5011, 0.3621, 0.5308, 0.4473, 0.2994, 0.4552, 0.2546, 0.4428, 0.4437, 0.4948, 0.3955, 0.4815, 0.5307, 0.447, 0.526, 0.4911, 0.5215, 0.4913, 0.5281, 0.4396, 0.6502, 0.7248, 0.6502, 0.5252, 0.6502, 0.5252, 0.6502, 0.7248, 0.4072, 0.25, 0.5998, 0.25, 0.5998, 0.5, 0.4072, 0.5, 0.4072, 0.75, 0.5998, 0.75, 0.5998, 1.0, 0.4072, 1.0, 0.4072, 0.5, 0.5998, 0.5, 0.5998, 0.75, 0.4072, 0.75, 0.8498, 0.7248, 0.8498, 0.5252, 0.875, 0.5, 0.875, 0.75, 0.8498, 0.5252, 0.6502, 0.5252, 0.625, 0.5, 0.875, 0.5, 0.6502, 0.5252, 0.6502, 0.7248, 0.5998, 0.75, 0.5998, 0.5, 0.6502, 0.7248, 0.8498, 0.7248, 0.875, 0.75, 0.625, 0.75, 0.4072, 0.0, 0.5998, 0.0, 0.5998, 0.25, 0.4072, 0.25, 0.375, 0.75, 0.125, 0.75, 0.125, 0.5, 0.4072, 0.5, 0.6502, 0.5252, 0.8498, 0.5252, 0.8498, 0.7248, 0.6502, 0.7248, 0.8498, 0.5252, 0.8498, 0.7248, 0.8498, 0.7248, 0.8498, 0.5252, 0.6502, 0.7248, 0.6502, 0.7248, 0.6502, 0.7248, 0.6502, 0.7248, 0.6502, 0.5252, 0.8498, 0.5252, 0.8498, 0.5252, 0.6502, 0.5252, 0.8498, 0.7248, 0.6502, 0.7248, 0.6502, 0.7248, 0.8498, 0.7248, 0.6502, 0.7248, 0.8498, 0.7248, 0.8498, 0.7248, 0.6502, 0.7248, 0.8498, 0.7248, 0.6502, 0.7248, 0.6502, 0.7248, 0.8498, 0.7248, 0.8498, 0.7248, 0.8498, 0.7248, 0.8498, 0.7248, 0.8498, 0.7248, 0.8498, 0.7248, 0.8498, 0.7248, 0.8498, 0.7248, 0.8498, 0.7248, 0.8498, 0.7248, 0.6502, 0.7248, 0.6502, 0.7248, 0.8498, 0.7248, 0.6502, 0.7248, 0.8498, 0.7248, 0.8498, 0.7248, 0.6502, 0.7248, 0.6502, 0.7248, 0.6502, 0.7248, 0.6502, 0.7248, 0.6502, 0.7248, 0.6502, 0.7248, 0.6502, 0.7248, 0.6502, 0.7248, 0.6502, 0.7248, 0.6502, 0.7248, 0.6502, 0.7248, 0.6502, 0.7248, 0.6502, 0.7248, 0.6502, 0.7248, 0.6502, 0.7248, 0.6502, 0.7248, 0.6502, 0.7248, 0.6502, 0.7248, 0.6502, 0.7248, 0.6502, 0.7248, 0.6502, 0.7248, 0.6502, 0.7248, 0.6502, 0.7248, 0.6502, 0.7248, 0.6502, 0.7248, 0.6502, 0.7248, 0.6502, 0.7248, 0.6502, 0.7248, 0.6502, 0.7248, 0.6502, 0.7248, 0.6502, 0.7248, 0.6502, 0.7248, 0.6502, 0.7248, 0.6502, 0.7248, 0.6502, 0.7248, 0.6502, 0.7248, 0.6502, 0.7248, 0.6502, 0.7248, 0.6502, 0.7248, 0.6502, 0.7248, 0.6502, 0.7248, 0.6502, 0.7248, 0.6502, 0.7248, 0.6502, 0.7248, 0.6502, 0.7248, 0.6502, 0.7248, 0.6502, 0.7248, 0.6502, 0.7248, 0.6502, 0.7248, 0.6502, 0.7248, 0.6502, 0.7248, 0.6502, 0.7248, 0.6502, 0.7248, 0.6502, 0.7248, 0.6502, 0.7248, 0.6502, 0.7248, 0.6502, 0.7248, 0.6502, 0.7248, 0.6502, 0.7248, 0.6502, 0.7248, 0.6502, 0.7248, 0.6502, 0.7248, 0.6502, 0.7248, 0.6502, 0.7248, 0.6502, 0.7248, 0.6502, 0.7248, 0.6502, 0.7248, 0.6502, 0.7248, 0.6502, 0.7248, 0.5259, 0.4911, 0.5215, 0.4913, 0.4686, 0.4937, 0.4639, 0.4939, 0.5215, 0.4913, 0.526, 0.4911, 0.4641, 0.4939, 0.4686, 0.4937, 0.3104, 0.4581, 0.3104, 0.4138, 0.2999, 0.4193, 0.2994, 0.4552, 0.461, 0.494, 0.4639, 0.4939, 0.3955, 0.4815, 0.4443, 0.4948, 0.4641, 0.4939, 0.3958, 0.4815, 0.3871, 0.4791, 0.4686, 0.4937, 0.2999, 0.4193, 0.2123, 0.3701, 0.2546, 0.4428, 0.2994, 0.4552, 0.0, 0.0, 0.04434, 0.0773, 0.4416, 0.3458, 0.5011, 0.3621, 0.4416, 0.3458, 0.4466, 0.3432, 0.4871, 0.3222, 0.5032, 0.3682, 0.5032, 0.3682, 0.5044, 0.3716, 0.4313, 0.3511, 0.4416, 0.3458, 0.3955, 0.4815, 0.3871, 0.4791, 0.3104, 0.4581, 0.2994, 0.4552, 0.3871, 0.4791, 0.3871, 0.4791, 0.3104, 0.4581, 0.3104, 0.4581, 0.4313, 0.3511, 0.5044, 0.3716, 0.5011, 0.3621, 0.4416, 0.3458, 0.3958, 0.4815, 0.4443, 0.4948, 0.2546, 0.4428, 0.3065, 0.457, 0.3065, 0.457, 0.3001, 0.4192, 0.3104, 0.4138, 0.3104, 0.4581, 0.3871, 0.4791, 0.3958, 0.4815, 0.3065, 0.457, 0.3104, 0.4581, 0.4313, 0.3511, 0.5044, 0.3716, 0.5044, 0.3716, 0.4313, 0.3511, 0.5044, 0.3716, 0.5044, 0.3716, 0.5281, 0.4396, 0.5281, 0.4396, 0.5032, 0.3682, 0.4871, 0.3222, 0.5458, 0.4902, 0.5308, 0.4473, 0.5044, 0.3716, 0.5032, 0.3682, 0.5307, 0.447, 0.5281, 0.4396, 0.5011, 0.3621, 0.5044, 0.3716, 0.5281, 0.4396, 0.5308, 0.4473, 0.4686, 0.4937, 0.3871, 0.4791, 0.3871, 0.4791, 0.4686, 0.4937, 0.5259, 0.4911, 0.5215, 0.4913, 0.4686, 0.4937, 0.4639, 0.4939, 0.2999, 0.4193, 0.2108, 0.3675, 0.2546, 0.4428, 0.2994, 0.4552, 0.4686, 0.4937, 0.3871, 0.4791, 0.3955, 0.4815, 0.4639, 0.4939, 0.5215, 0.4913, 0.5215, 0.4913, 0.4686, 0.4937, 0.4686, 0.4937, 0.5281, 0.4396, 0.5215, 0.4913, 0.5215, 0.4913, 0.5281, 0.4396, 0.5215, 0.4913, 0.526, 0.4911, 0.4641, 0.4939, 0.4686, 0.4937, 0.3104, 0.4138, 0.3104, 0.4138, 0.4313, 0.3511, 0.4313, 0.3511, 0.3104, 0.4138, 0.3001, 0.4192, 0.4416, 0.3458, 0.4313, 0.3511, 0.4641, 0.4939, 0.461, 0.494, 0.4443, 0.4948, 0.3958, 0.4815, 0.2999, 0.4193, 0.3104, 0.4138, 0.3104, 0.4138, 0.2999, 0.4193, 0.4443, 0.4948, 0.2546, 0.4428, 0.2505, 0.4449, 0.4425, 0.4949, 0.2546, 0.4428, 0.2931, 0.4228, 0.2904, 0.4242, 0.2505, 0.4449, 0.4871, 0.3222, 0.5458, 0.4902, 0.5476, 0.4901, 0.4912, 0.3201, 0.5458, 0.4902, 0.528, 0.491, 0.5292, 0.491, 0.5476, 0.4901, 0.5458, 0.4902, 0.5281, 0.491, 0.514, 0.4655, 0.4416, 0.3458, 0.04333, 0.07554, 0.04333, 0.07554, 0.4416, 0.3458, 0.4443, 0.4948, 0.2546, 0.4428, 0.2505, 0.4449, 0.4425, 0.4949, 0.2546, 0.4428, 0.2942, 0.4222, 0.2916, 0.4236, 0.2505, 0.4449, 0.4871, 0.3222, 0.5458, 0.4902, 0.5476, 0.4901, 0.4912, 0.3201, 0.5458, 0.4902, 0.5262, 0.4911, 0.5272, 0.4911, 0.5476, 0.4901, 0.4871, 0.3222, 0.4588, 0.364, 0.4475, 0.3427, 0.5259, 0.4911, 0.5308, 0.4473, 0.5281, 0.4396, 0.5215, 0.4913, 0.5998, 0.25, 0.5998, 0.25, 0.5998, 0.5, 0.5998, 0.5, 0.5998, 0.5, 0.5998, 0.5, 0.4072, 0.5, 0.4072, 0.5, 0.4072, 0.5, 0.4072, 0.5, 0.125, 0.5, 0.125, 0.5, 0.125, 0.5, 0.125, 0.5, 0.5998, 0.25, 0.5998, 0.25, 0.4502, 0.3414, 0.4475, 0.3427, 0.4871, 0.3222, 0.4912, 0.3201, 0.2916, 0.4236, 0.2942, 0.4222, 0.4475, 0.3427, 0.4502, 0.3414, 0.3001, 0.4192, 0.2942, 0.4222, 0.4475, 0.3427, 0.4416, 0.3458, 0.4313, 0.3511, 0.4416, 0.3458, 0.4416, 0.3458, 0.4313, 0.3511, 0.5272, 0.4911, 0.5262, 0.4911, 0.4592, 0.4941, 0.4578, 0.4942, 0.4578, 0.4942, 0.4592, 0.4941, 0.4443, 0.4948, 0.4425, 0.4949, 0.526, 0.4911, 0.5261, 0.4911, 0.4593, 0.4941, 0.4641, 0.4939, 0.5262, 0.4911, 0.5259, 0.4911, 0.4639, 0.4939, 0.4591, 0.4941, 0.526, 0.4911, 0.5281, 0.491, 0.461, 0.494, 0.4641, 0.4939, 0.5292, 0.491, 0.528, 0.491, 0.4611, 0.494, 0.4599, 0.4941, 0.4599, 0.4941, 0.4611, 0.494, 0.4443, 0.4948, 0.4425, 0.4949, 0.5281, 0.491, 0.5259, 0.4911, 0.4639, 0.4939, 0.461, 0.494, 0.3001, 0.4192, 0.293, 0.4229, 0.4466, 0.3432, 0.4416, 0.3458, 0.2904, 0.4242, 0.2931, 0.4228, 0.4464, 0.3433, 0.449, 0.342, 0.449, 0.342, 0.4464, 0.3433, 0.4871, 0.3222, 0.4912, 0.3201, 0.4466, 0.3432, 0.2929, 0.4229, 0.2929, 0.4229, 0.4466, 0.3432, 0.4475, 0.3427, 0.4588, 0.364, 0.3179, 0.4325, 0.2942, 0.4222, 0.2942, 0.4222, 0.3179, 0.4325, 0.2546, 0.4428, 0.4466, 0.3432, 0.4583, 0.3644, 0.317, 0.4331, 0.2929, 0.4229, 0.2929, 0.4229, 0.317, 0.4331, 0.2546, 0.4428, 0.2546, 0.4428, 0.3179, 0.4325, 0.4306, 0.4817, 0.4443, 0.4948, 0.4443, 0.4948, 0.4306, 0.4817, 0.4591, 0.4941, 0.4588, 0.364, 0.4871, 0.3222, 0.5458, 0.4902, 0.5126, 0.4655, 0.5126, 0.4655, 0.5458, 0.4902, 0.5262, 0.4911, 0.3179, 0.4325, 0.4588, 0.364, 0.5126, 0.4655, 0.4306, 0.4817, 0.4306, 0.4817, 0.5126, 0.4655, 0.5262, 0.4911, 0.4591, 0.4941, 0.317, 0.4331, 0.4583, 0.3644, 0.514, 0.4655, 0.432, 0.4818, 0.432, 0.4818, 0.514, 0.4655, 0.5281, 0.491, 0.461, 0.494, 0.514, 0.4655, 0.4583, 0.3644, 0.4871, 0.3222, 0.5458, 0.4902, 0.4871, 0.3222, 0.4583, 0.3644, 0.4466, 0.3432, 0.2546, 0.4428, 0.317, 0.4331, 0.432, 0.4818, 0.4443, 0.4948, 0.4443, 0.4948, 0.432, 0.4818, 0.461, 0.494, 0.5011, 0.3621, 0.0, 0.0, 0.04333, 0.07554, 0.4416, 0.3458, 0.4313, 0.3511, 0.4416, 0.3458, 0.4416, 0.3458, 0.4313, 0.3511, 0.4416, 0.3458, 0.04333, 0.07554, 0.04333, 0.07554, 0.4416, 0.3458, 0.4313, 0.3511, 0.4416, 0.3458, 0.4416, 0.3458, 0.4313, 0.3511, 0.4416, 0.3458, 0.04434, 0.0773, 0.04434, 0.0773, 0.4416, 0.3458, 0.3104, 0.4138, 0.4313, 0.3511, 0.4313, 0.3511, 0.3104, 0.4138, 0.4416, 0.3458, 0.04434, 0.0773, 0.04434, 0.0773, 0.4416, 0.3458, 0.2108, 0.3675, 0.2999, 0.4193, 0.2999, 0.4193, 0.2108, 0.3675, 0.2123, 0.3701, 0.2999, 0.4193, 0.2999, 0.4193, 0.2123, 0.3701, 0.4475, 0.3427, 0.2942, 0.4222, 0.2942, 0.4222, 0.4475, 0.3427, 0.4313, 0.3511, 0.4416, 0.3458, 0.4416, 0.3458, 0.4313, 0.3511, 0.2999, 0.4193, 0.3104, 0.4138, 0.3104, 0.4138, 0.2999, 0.4193, 0.3104, 0.4138, 0.4313, 0.3511, 0.4313, 0.3511, 0.3104, 0.4138, 0.4313, 0.3511, 0.4416, 0.3458, 0.4416, 0.3458, 0.4313, 0.3511, 0.4416, 0.3458, 0.04333, 0.07554, 0.04333, 0.07554, 0.4416, 0.3458, 0.4313, 0.3511, 0.4416, 0.3458, 0.4416, 0.3458, 0.4313, 0.3511, 0.4416, 0.3458, 0.04434, 0.0773, 0.04434, 0.0773, 0.4416, 0.3458, 0.2123, 0.3701, 0.2999, 0.4193, 0.2999, 0.4193, 0.2123, 0.3701, 0.3104, 0.4138, 0.4313, 0.3511, 0.4313, 0.3511, 0.3104, 0.4138, 0.2108, 0.3675, 0.2999, 0.4193, 0.2999, 0.4193, 0.2108, 0.3675, 0.2999, 0.4193, 0.3104, 0.4138, 0.3104, 0.4138, 0.2999, 0.4193, 0.2999, 0.4193, 0.3104, 0.4138, 0.3104, 0.4138, 0.2999, 0.4193, 0.3104, 0.4138, 0.4313, 0.3511, 0.4313, 0.3511, 0.3104, 0.4138, 0.4466, 0.3432, 0.2929, 0.4229, 0.2929, 0.4229, 0.4466, 0.3432, 0.4475, 0.3427, 0.2942, 0.4222, 0.2942, 0.4222, 0.4475, 0.3427, 0.4313, 0.3511, 0.4416, 0.3458, 0.4416, 0.3458, 0.4313, 0.3511, 0.4416, 0.3458, 0.04333, 0.07554, 0.04333, 0.07554, 0.4416, 0.3458, 0.4313, 0.3511, 0.4416, 0.3458, 0.4416, 0.3458, 0.4313, 0.3511, 0.4416, 0.3458, 0.04434, 0.0773, 0.04434, 0.0773, 0.4416, 0.3458, 0.2123, 0.3701, 0.2999, 0.4193, 0.2999, 0.4193, 0.2123, 0.3701, 0.3104, 0.4138, 0.4313, 0.3511, 0.4313, 0.3511, 0.3104, 0.4138, 0.2108, 0.3675, 0.2999, 0.4193, 0.2999, 0.4193, 0.2108, 0.3675, 0.2999, 0.4193, 0.3104, 0.4138, 0.3104, 0.4138, 0.2999, 0.4193, 0.2999, 0.4193, 0.3104, 0.4138, 0.3104, 0.4138, 0.2999, 0.4193, 0.3104, 0.4138, 0.4313, 0.3511, 0.4313, 0.3511, 0.3104, 0.4138, 0.4466, 0.3432, 0.2929, 0.4229, 0.2929, 0.4229, 0.4466, 0.3432, 0.4475, 0.3427, 0.2942, 0.4222, 0.2942, 0.4222, 0.4475, 0.3427, 0.4416, 0.3458, 0.04333, 0.07554, 0.04333, 0.07554, 0.4416, 0.3458, 0.4313, 0.3511, 0.4416, 0.3458, 0.4416, 0.3458, 0.4313, 0.3511, 0.4416, 0.3458, 0.04434, 0.0773, 0.04434, 0.0773, 0.4416, 0.3458, 0.4475, 0.3427, 0.2942, 0.4222, 0.2942, 0.4222, 0.4475, 0.3427, 0.2123, 0.3701, 0.2999, 0.4193, 0.2999, 0.4193, 0.2123, 0.3701, 0.3104, 0.4138, 0.4313, 0.3511, 0.4313, 0.3511, 0.3104, 0.4138, 0.2108, 0.3675, 0.2999, 0.4193, 0.2999, 0.4193, 0.2108, 0.3675, 0.2999, 0.4193, 0.3104, 0.4138, 0.3104, 0.4138, 0.2999, 0.4193, 0.2999, 0.4193, 0.3104, 0.4138, 0.3104, 0.4138, 0.2999, 0.4193, 0.3104, 0.4138, 0.4313, 0.3511, 0.4313, 0.3511, 0.3104, 0.4138, 0.4466, 0.3432, 0.2929, 0.4229, 0.2929, 0.4229, 0.4466, 0.3432, 0.4475, 0.3427, 0.2942, 0.4222, 0.2942, 0.4222, 0.4475, 0.3427, 0.2999, 0.4193, 0.3104, 0.4138, 0.4313, 0.3511, 0.4416, 0.3458, 0.2999, 0.4193, 0.3104, 0.4138, 0.4313, 0.3511, 0.4416, 0.3458, 0.4416, 0.3458, 0.04333, 0.07554, 0.2108, 0.3675, 0.2999, 0.4193, 0.4416, 0.3458, 0.04434, 0.0773, 0.2123, 0.3701, 0.2999, 0.4193, 0.4313, 0.3511, 0.4416, 0.3458, 0.4416, 0.3458, 0.4313, 0.3511, 0.2123, 0.3701, 0.2999, 0.4193, 0.2999, 0.4193, 0.2123, 0.3701, 0.3104, 0.4138, 0.4313, 0.3511, 0.4313, 0.3511, 0.3104, 0.4138, 0.2108, 0.3675, 0.2999, 0.4193, 0.2999, 0.4193, 0.2108, 0.3675, 0.2999, 0.4193, 0.3104, 0.4138, 0.3104, 0.4138, 0.2999, 0.4193, 0.2999, 0.4193, 0.3104, 0.4138, 0.3104, 0.4138, 0.2999, 0.4193, 0.3104, 0.4138, 0.4313, 0.3511, 0.4313, 0.3511, 0.3104, 0.4138, 0.4466, 0.3432, 0.2929, 0.4229, 0.2929, 0.4229, 0.4466, 0.3432])
_ca = me_cube_008.color_attributes.new('Col', 'BYTE_COLOR', 'CORNER')
_ca.data.foreach_set('color', [0.107, 0.05781, 0.0185, 1.0, 0.107, 0.05781, 0.0185, 1.0, 0.107, 0.05781, 0.0185, 1.0, 0.107, 0.05781, 0.0185, 1.0, 0.107, 0.05781, 0.0185, 1.0, 0.107, 0.05781, 0.0185, 1.0, 0.107, 0.05781, 0.0185, 1.0, 0.107, 0.05781, 0.0185, 1.0, 0.1119, 0.06125, 0.02217, 1.0, 0.107, 0.05781, 0.0185, 1.0, 0.1119, 0.06125, 0.02217, 1.0, 0.107, 0.05781, 0.0185, 1.0, 0.107, 0.05781, 0.0185, 1.0, 0.107, 0.05781, 0.0185, 1.0, 0.107, 0.05781, 0.0185, 1.0, 0.1119, 0.06125, 0.02217, 1.0, 0.107, 0.05781, 0.0185, 1.0, 0.107, 0.05781, 0.0185, 1.0, 0.107, 0.05781, 0.0185, 1.0, 0.1119, 0.06125, 0.02217, 1.0, 0.107, 0.05781, 0.0185, 1.0, 0.107, 0.05781, 0.0185, 1.0, 0.107, 0.05781, 0.0185, 1.0, 0.107, 0.05781, 0.0185, 1.0, 0.107, 0.05781, 0.0185, 1.0, 0.107, 0.05781, 0.0185, 1.0, 0.107, 0.05781, 0.0185, 1.0, 0.107, 0.05781, 0.0185, 1.0, 0.107, 0.05781, 0.0185, 1.0, 0.107, 0.05781, 0.0185, 1.0, 0.1119, 0.06125, 0.02217, 1.0, 0.107, 0.05781, 0.0185, 1.0, 0.107, 0.05781, 0.0185, 1.0, 0.1119, 0.06125, 0.02217, 1.0, 0.107, 0.05781, 0.0185, 1.0, 0.107, 0.05781, 0.0185, 1.0, 0.107, 0.05781, 0.0185, 1.0, 0.1248, 0.07421, 0.0356, 1.0, 0.107, 0.05781, 0.0185, 1.0, 0.107, 0.05781, 0.0185, 1.0, 0.107, 0.05781, 0.0185, 1.0, 0.107, 0.05781, 0.0185, 1.0, 0.107, 0.05781, 0.0185, 1.0, 0.107, 0.05781, 0.0185, 1.0, 0.107, 0.05781, 0.0185, 1.0, 0.107, 0.05781, 0.0185, 1.0, 0.107, 0.05781, 0.0185, 1.0, 0.1119, 0.06125, 0.02217, 1.0, 0.1248, 0.07421, 0.0356, 1.0, 0.107, 0.05781, 0.0185, 1.0, 0.1119, 0.06125, 0.02217, 1.0, 0.107, 0.05781, 0.0185, 1.0, 0.107, 0.05781, 0.0185, 1.0, 0.107, 0.05781, 0.0185, 1.0, 0.107, 0.05781, 0.0185, 1.0, 0.1248, 0.07421, 0.0356, 1.0, 0.107, 0.05781, 0.0185, 1.0, 0.107, 0.05781, 0.01938, 1.0, 0.107, 0.05781, 0.0185, 1.0, 0.107, 0.05781, 0.0185, 1.0, 0.107, 0.05781, 0.0185, 1.0, 0.107, 0.05781, 0.01938, 1.0, 0.1119, 0.06301, 0.02315, 1.0, 0.107, 0.05781, 0.0185, 1.0, 0.107, 0.05781, 0.0185, 1.0, 0.107, 0.05781, 0.0185, 1.0, 0.1119, 0.06125, 0.02217, 1.0, 0.107, 0.05781, 0.0185, 1.0, 0.107, 0.05781, 0.0185, 1.0, 0.1119, 0.06301, 0.02315, 1.0, 0.107, 0.05781, 0.0185, 1.0, 0.107, 0.05781, 0.0185, 1.0, 0.107, 0.05781, 0.0185, 1.0, 0.107, 0.05781, 0.01938, 1.0, 0.107, 0.05781, 0.01938, 1.0, 0.1119, 0.06125, 0.02217, 1.0, 0.107, 0.05781, 0.01938, 1.0, 0.107, 0.05781, 0.0185, 1.0, 0.1119, 0.06301, 0.02315, 1.0, 0.107, 0.05781, 0.01938, 1.0, 0.107, 0.05781, 0.0185, 1.0, 0.107, 0.05781, 0.0185, 1.0, 0.107, 0.05781, 0.0185, 1.0, 0.1119, 0.06301, 0.02315, 1.0, 0.107, 0.05781, 0.0185, 1.0, 0.107, 0.05781, 0.0185, 1.0, 0.1119, 0.06125, 0.02217, 1.0, 0.107, 0.05781, 0.0185, 1.0, 0.107, 0.05781, 0.0185, 1.0, 0.1119, 0.06125, 0.02217, 1.0, 0.107, 0.05781, 0.01938, 1.0, 0.107, 0.05781, 0.0185, 1.0, 0.107, 0.05781, 0.0185, 1.0, 0.107, 0.05781, 0.0185, 1.0, 0.107, 0.05781, 0.0185, 1.0, 0.107, 0.05781, 0.0185, 1.0, 0.107, 0.05781, 0.0185, 1.0, 0.107, 0.05781, 0.0185, 1.0, 0.107, 0.05781, 0.0185, 1.0, 0.107, 0.05781, 0.0185, 1.0, 0.107, 0.05781, 0.0185, 1.0, 0.107, 0.05781, 0.0185, 1.0, 0.107, 0.05781, 0.0185, 1.0, 0.107, 0.05781, 0.0185, 1.0, 0.107, 0.05781, 0.0185, 1.0, 0.107, 0.05781, 0.0185, 1.0, 0.107, 0.05781, 0.0185, 1.0, 0.107, 0.05781, 0.0185, 1.0, 0.107, 0.05781, 0.0185, 1.0, 0.107, 0.05781, 0.0185, 1.0, 0.107, 0.05781, 0.0185, 1.0, 0.107, 0.05781, 0.0185, 1.0, 0.107, 0.05781, 0.0185, 1.0, 0.107, 0.05781, 0.0185, 1.0, 0.107, 0.05781, 0.0185, 1.0, 0.107, 0.05781, 0.0185, 1.0, 0.107, 0.05781, 0.0185, 1.0, 0.107, 0.05781, 0.0185, 1.0, 0.107, 0.05781, 0.0185, 1.0, 0.107, 0.05781, 0.0185, 1.0, 0.107, 0.05781, 0.0185, 1.0, 0.107, 0.05781, 0.0185, 1.0, 0.1144, 0.0648, 0.02519, 1.0, 0.107, 0.05781, 0.0185, 1.0, 0.107, 0.05781, 0.0185, 1.0, 0.107, 0.05781, 0.0185, 1.0, 0.107, 0.05781, 0.0185, 1.0, 0.107, 0.05781, 0.0185, 1.0, 0.107, 0.05781, 0.0185, 1.0, 0.107, 0.05781, 0.0185, 1.0, 0.107, 0.05781, 0.0185, 1.0, 0.1144, 0.0648, 0.02519, 1.0, 0.107, 0.05781, 0.0185, 1.0, 0.107, 0.05781, 0.0185, 1.0, 0.107, 0.05781, 0.0185, 1.0, 0.107, 0.05781, 0.0185, 1.0, 0.107, 0.05781, 0.0185, 1.0, 0.107, 0.05781, 0.0185, 1.0, 0.107, 0.05781, 0.0185, 1.0, 0.107, 0.05781, 0.0185, 1.0, 0.107, 0.05781, 0.0185, 1.0, 0.107, 0.05781, 0.0185, 1.0, 0.1144, 0.0648, 0.02519, 1.0, 0.107, 0.05781, 0.0185, 1.0, 0.107, 0.05781, 0.0185, 1.0, 0.1144, 0.0648, 0.02519, 1.0, 0.107, 0.05781, 0.0185, 1.0, 0.107, 0.05781, 0.0185, 1.0, 0.107, 0.05781, 0.0185, 1.0, 0.107, 0.05781, 0.0185, 1.0, 0.107, 0.05781, 0.0185, 1.0, 0.107, 0.05781, 0.0185, 1.0, 0.107, 0.05781, 0.0185, 1.0, 0.107, 0.05781, 0.0185, 1.0, 0.107, 0.05781, 0.0185, 1.0, 0.107, 0.05781, 0.0185, 1.0, 0.1119, 0.06301, 0.02315, 1.0, 0.107, 0.05781, 0.0185, 1.0, 0.107, 0.05781, 0.0185, 1.0, 0.107, 0.05781, 0.0185, 1.0, 0.107, 0.05781, 0.0185, 1.0, 0.1119, 0.06301, 0.02315, 1.0, 0.107, 0.05781, 0.0185, 1.0, 0.107, 0.05781, 0.0185, 1.0, 0.107, 0.05781, 0.0185, 1.0, 0.107, 0.05781, 0.0185, 1.0, 0.1119, 0.06301, 0.02315, 1.0, 0.107, 0.05781, 0.0185, 1.0, 0.107, 0.05781, 0.0185, 1.0, 0.1144, 0.0648, 0.02519, 1.0, 0.1119, 0.06125, 0.02217, 1.0, 0.107, 0.05781, 0.0185, 1.0, 0.107, 0.05781, 0.0185, 1.0, 0.107, 0.05781, 0.0185, 1.0, 0.107, 0.05781, 0.0185, 1.0, 0.107, 0.05781, 0.0185, 1.0, 0.107, 0.05951, 0.01938, 1.0, 0.107, 0.05781, 0.0185, 1.0, 0.107, 0.05781, 0.0185, 1.0, 0.107, 0.05781, 0.0185, 1.0, 0.107, 0.05781, 0.0185, 1.0, 0.1095, 0.05951, 0.02029, 1.0, 0.107, 0.05781, 0.0185, 1.0, 0.107, 0.05781, 0.0185, 1.0, 0.107, 0.05781, 0.0185, 1.0, 0.107, 0.05781, 0.0185, 1.0, 0.107, 0.05781, 0.0185, 1.0, 0.107, 0.05781, 0.0185, 1.0, 0.1144, 0.06301, 0.02416, 1.0, 0.107, 0.05781, 0.0185, 1.0, 0.107, 0.05781, 0.0185, 1.0, 0.1119, 0.06125, 0.02217, 1.0, 0.107, 0.05781, 0.0185, 1.0, 0.107, 0.05781, 0.0185, 1.0, 0.107, 0.05781, 0.0185, 1.0, 0.107, 0.05781, 0.0185, 1.0, 0.107, 0.05781, 0.01938, 1.0, 0.1144, 0.06301, 0.02416, 1.0, 0.1119, 0.06125, 0.02217, 1.0, 0.1144, 0.0648, 0.02519, 1.0, 0.107, 0.05781, 0.0185, 1.0, 0.107, 0.05781, 0.0185, 1.0, 0.107, 0.05781, 0.0185, 1.0, 0.1095, 0.05951, 0.01938, 1.0, 0.107, 0.05781, 0.0185, 1.0, 0.107, 0.05781, 0.0185, 1.0, 0.107, 0.05781, 0.0185, 1.0, 0.107, 0.05781, 0.0185, 1.0, 0.107, 0.05781, 0.0185, 1.0, 0.107, 0.05781, 0.0185, 1.0, 0.107, 0.05781, 0.0185, 1.0, 0.107, 0.05781, 0.0185, 1.0, 0.107, 0.05781, 0.0185, 1.0, 0.107, 0.05781, 0.0185, 1.0, 0.107, 0.05951, 0.01938, 1.0, 0.107, 0.05781, 0.0185, 1.0, 0.107, 0.05781, 0.0185, 1.0, 0.107, 0.05781, 0.0185, 1.0, 0.107, 0.05781, 0.0185, 1.0, 0.107, 0.05781, 0.0185, 1.0, 0.107, 0.05781, 0.0185, 1.0, 0.107, 0.05781, 0.0185, 1.0, 0.107, 0.05781, 0.0185, 1.0, 0.107, 0.05781, 0.0185, 1.0, 0.107, 0.05781, 0.0185, 1.0, 0.107, 0.05781, 0.0185, 1.0, 0.107, 0.05781, 0.0185, 1.0, 0.107, 0.05781, 0.0185, 1.0, 0.107, 0.05781, 0.0185, 1.0, 0.107, 0.05781, 0.0185, 1.0, 0.1095, 0.05951, 0.02029, 1.0, 0.107, 0.05951, 0.01938, 1.0, 0.107, 0.05781, 0.0185, 1.0, 0.107, 0.05781, 0.0185, 1.0, 0.107, 0.05781, 0.0185, 1.0, 0.107, 0.05781, 0.0185, 1.0, 0.1095, 0.05951, 0.01938, 1.0, 0.107, 0.05781, 0.0185, 1.0, 0.107, 0.05781, 0.0185, 1.0, 0.107, 0.05951, 0.01938, 1.0, 0.107, 0.05781, 0.0185, 1.0, 0.107, 0.05781, 0.0185, 1.0, 0.107, 0.05781, 0.0185, 1.0, 0.107, 0.05781, 0.0185, 1.0, 0.107, 0.05781, 0.0185, 1.0, 0.107, 0.05951, 0.01938, 1.0, 0.1095, 0.05951, 0.02029, 1.0, 0.1119, 0.06301, 0.02416, 1.0, 0.1413, 0.09306, 0.04971, 1.0, 0.107, 0.05781, 0.0185, 1.0, 0.107, 0.05781, 0.0185, 1.0, 0.107, 0.05781, 0.01938, 1.0, 0.107, 0.05781, 0.0185, 1.0, 0.1119, 0.06125, 0.02217, 1.0, 0.107, 0.05781, 0.0185, 1.0, 0.107, 0.05781, 0.0185, 1.0, 0.107, 0.05781, 0.0185, 1.0, 0.107, 0.05781, 0.0185, 1.0, 0.107, 0.05781, 0.0185, 1.0, 0.107, 0.05781, 0.0185, 1.0, 0.107, 0.05781, 0.0185, 1.0, 0.107, 0.05781, 0.0185, 1.0, 0.107, 0.05781, 0.0185, 1.0, 0.107, 0.05781, 0.0185, 1.0, 0.107, 0.05781, 0.01938, 1.0, 0.107, 0.05781, 0.0185, 1.0, 0.107, 0.05781, 0.0185, 1.0, 0.1144, 0.06301, 0.02416, 1.0, 0.107, 0.05781, 0.0185, 1.0, 0.107, 0.05781, 0.0185, 1.0, 0.107, 0.05781, 0.0185, 1.0, 0.107, 0.05781, 0.0185, 1.0, 0.107, 0.05781, 0.0185, 1.0, 0.107, 0.05781, 0.0185, 1.0, 0.107, 0.05781, 0.0185, 1.0, 0.107, 0.05781, 0.0185, 1.0, 0.107, 0.05781, 0.0185, 1.0, 0.107, 0.05781, 0.0185, 1.0, 0.107, 0.05781, 0.0185, 1.0, 0.107, 0.05781, 0.0185, 1.0, 0.107, 0.05781, 0.0185, 1.0, 0.107, 0.05781, 0.0185, 1.0, 0.107, 0.05781, 0.0185, 1.0, 0.107, 0.05781, 0.0185, 1.0, 0.107, 0.05781, 0.0185, 1.0, 0.107, 0.05781, 0.0185, 1.0, 0.107, 0.05781, 0.0185, 1.0, 0.107, 0.05781, 0.0185, 1.0, 0.107, 0.05781, 0.0185, 1.0, 0.107, 0.05781, 0.0185, 1.0, 0.107, 0.05781, 0.0185, 1.0, 0.107, 0.05781, 0.0185, 1.0, 0.1144, 0.06301, 0.02416, 1.0, 0.107, 0.05781, 0.0185, 1.0, 0.107, 0.05951, 0.01938, 1.0, 0.107, 0.05781, 0.0185, 1.0, 0.107, 0.05781, 0.0185, 1.0, 0.107, 0.05781, 0.0185, 1.0, 0.107, 0.05781, 0.0185, 1.0, 0.107, 0.05781, 0.0185, 1.0, 0.107, 0.05781, 0.0185, 1.0, 0.1144, 0.0648, 0.02519, 1.0, 0.107, 0.05781, 0.0185, 1.0, 0.107, 0.05781, 0.0185, 1.0, 0.107, 0.05781, 0.0185, 1.0, 0.1095, 0.05951, 0.01938, 1.0, 0.107, 0.05781, 0.0185, 1.0, 0.107, 0.05781, 0.0185, 1.0, 0.107, 0.05781, 0.0185, 1.0, 0.107, 0.05781, 0.0185, 1.0, 0.107, 0.05781, 0.0185, 1.0, 0.107, 0.05781, 0.0185, 1.0, 0.107, 0.05781, 0.0185, 1.0, 0.107, 0.05781, 0.0185, 1.0, 0.107, 0.05781, 0.0185, 1.0, 0.107, 0.05781, 0.0185, 1.0, 0.107, 0.05781, 0.0185, 1.0, 0.107, 0.05781, 0.0185, 1.0, 0.107, 0.05781, 0.0185, 1.0, 0.107, 0.05781, 0.01938, 1.0, 0.107, 0.05781, 0.0185, 1.0, 0.107, 0.05781, 0.0185, 1.0, 0.107, 0.05781, 0.0185, 1.0, 0.107, 0.05781, 0.0185, 1.0, 0.107, 0.05781, 0.0185, 1.0, 0.107, 0.05781, 0.0185, 1.0, 0.107, 0.05781, 0.0185, 1.0, 0.107, 0.05781, 0.0185, 1.0, 0.107, 0.05781, 0.0185, 1.0, 0.107, 0.05781, 0.0185, 1.0, 0.107, 0.05781, 0.01938, 1.0, 0.107, 0.05781, 0.0185, 1.0, 0.107, 0.05781, 0.0185, 1.0, 0.107, 0.05781, 0.0185, 1.0, 0.1119, 0.06125, 0.02217, 1.0, 0.107, 0.05781, 0.0185, 1.0, 0.107, 0.05781, 0.0185, 1.0, 0.107, 0.05781, 0.0185, 1.0, 0.107, 0.05781, 0.0185, 1.0, 0.107, 0.05781, 0.0185, 1.0, 0.107, 0.05781, 0.0185, 1.0, 0.107, 0.05781, 0.0185, 1.0, 0.107, 0.05781, 0.0185, 1.0, 0.107, 0.05781, 0.0185, 1.0, 0.107, 0.05781, 0.0185, 1.0, 0.107, 0.05781, 0.0185, 1.0, 0.107, 0.05781, 0.0185, 1.0, 0.107, 0.05781, 0.0185, 1.0, 0.107, 0.05781, 0.0185, 1.0, 0.107, 0.05781, 0.0185, 1.0, 0.107, 0.05781, 0.0185, 1.0, 0.107, 0.05781, 0.0185, 1.0, 0.1144, 0.0648, 0.02519, 1.0, 0.107, 0.05781, 0.0185, 1.0, 0.107, 0.05781, 0.0185, 1.0, 0.107, 0.05781, 0.0185, 1.0, 0.107, 0.05781, 0.0185, 1.0, 0.107, 0.05781, 0.0185, 1.0, 0.107, 0.05781, 0.0185, 1.0, 0.107, 0.05781, 0.0185, 1.0, 0.107, 0.05781, 0.0185, 1.0, 0.107, 0.05781, 0.0185, 1.0, 0.107, 0.05781, 0.0185, 1.0, 0.107, 0.05781, 0.0185, 1.0, 0.107, 0.05781, 0.0185, 1.0, 0.107, 0.05781, 0.0185, 1.0, 0.107, 0.05781, 0.0185, 1.0, 0.1095, 0.06125, 0.02217, 1.0, 0.107, 0.05781, 0.0185, 1.0, 0.107, 0.05781, 0.0185, 1.0, 0.107, 0.05781, 0.0185, 1.0, 0.1095, 0.05951, 0.02029, 1.0, 0.1095, 0.06125, 0.02217, 1.0, 0.107, 0.05781, 0.0185, 1.0, 0.107, 0.05781, 0.0185, 1.0, 0.107, 0.05781, 0.0185, 1.0, 0.107, 0.05781, 0.0185, 1.0, 0.1119, 0.06125, 0.02217, 1.0, 0.107, 0.05781, 0.0185, 1.0, 0.107, 0.05781, 0.0185, 1.0, 0.1119, 0.06125, 0.02217, 1.0, 0.107, 0.05781, 0.0185, 1.0, 0.107, 0.05781, 0.0185, 1.0, 0.107, 0.05781, 0.0185, 1.0, 0.107, 0.05781, 0.0185, 1.0, 0.107, 0.05781, 0.0185, 1.0, 0.107, 0.05781, 0.0185, 1.0, 0.107, 0.05781, 0.0185, 1.0, 0.107, 0.05781, 0.0185, 1.0, 0.107, 0.05781, 0.0185, 1.0, 0.107, 0.05781, 0.0185, 1.0, 0.107, 0.05781, 0.0185, 1.0, 0.1095, 0.05951, 0.02029, 1.0, 0.107, 0.05781, 0.0185, 1.0, 0.107, 0.05781, 0.0185, 1.0, 0.107, 0.05781, 0.0185, 1.0, 0.107, 0.05781, 0.0185, 1.0, 0.1095, 0.05951, 0.02029, 1.0, 0.107, 0.05781, 0.0185, 1.0, 0.1095, 0.06125, 0.02217, 1.0, 0.107, 0.05781, 0.0185, 1.0, 0.1095, 0.06125, 0.02029, 1.0, 0.107, 0.05781, 0.0185, 1.0, 0.107, 0.05781, 0.0185, 1.0, 0.1119, 0.06125, 0.02217, 1.0, 0.107, 0.05781, 0.0185, 1.0, 0.107, 0.05781, 0.0185, 1.0, 0.1095, 0.06125, 0.02029, 1.0, 0.107, 0.05781, 0.0185, 1.0, 0.107, 0.05781, 0.0185, 1.0, 0.107, 0.05781, 0.0185, 1.0, 0.107, 0.05781, 0.0185, 1.0, 0.107, 0.05781, 0.0185, 1.0, 0.1119, 0.06125, 0.02217, 1.0, 0.1095, 0.06125, 0.02029, 1.0, 0.107, 0.05781, 0.0185, 1.0, 0.107, 0.05781, 0.0185, 1.0, 0.107, 0.05781, 0.0185, 1.0, 0.107, 0.05781, 0.0185, 1.0, 0.107, 0.05781, 0.0185, 1.0, 0.107, 0.05781, 0.0185, 1.0, 0.107, 0.05781, 0.0185, 1.0, 0.107, 0.05781, 0.0185, 1.0, 0.107, 0.05781, 0.0185, 1.0, 0.1119, 0.06125, 0.02217, 1.0, 0.107, 0.05781, 0.0185, 1.0, 0.107, 0.05781, 0.0185, 1.0, 0.107, 0.05781, 0.0185, 1.0, 0.107, 0.05781, 0.0185, 1.0, 0.1119, 0.06125, 0.02217, 1.0, 0.107, 0.05781, 0.0185, 1.0, 0.107, 0.05781, 0.0185, 1.0, 0.107, 0.05781, 0.0185, 1.0, 0.107, 0.05781, 0.0185, 1.0, 0.1119, 0.06125, 0.02217, 1.0, 0.107, 0.05781, 0.0185, 1.0, 0.107, 0.05781, 0.0185, 1.0, 0.107, 0.05781, 0.0185, 1.0, 0.107, 0.05781, 0.0185, 1.0, 0.1119, 0.06125, 0.02217, 1.0, 0.107, 0.05781, 0.0185, 1.0, 0.107, 0.05781, 0.0185, 1.0, 0.107, 0.05781, 0.0185, 1.0, 0.107, 0.05781, 0.0185, 1.0, 0.107, 0.05781, 0.0185, 1.0, 0.107, 0.05781, 0.0185, 1.0, 0.107, 0.05781, 0.0185, 1.0, 0.107, 0.05781, 0.0185, 1.0, 0.107, 0.05781, 0.0185, 1.0, 0.107, 0.05781, 0.0185, 1.0, 0.107, 0.05781, 0.0185, 1.0, 0.107, 0.05781, 0.0185, 1.0, 0.107, 0.05781, 0.0185, 1.0, 0.107, 0.05781, 0.0185, 1.0, 0.107, 0.05781, 0.0185, 1.0, 0.107, 0.05781, 0.0185, 1.0, 0.107, 0.05781, 0.0185, 1.0, 0.107, 0.05781, 0.0185, 1.0, 0.107, 0.05781, 0.0185, 1.0, 0.107, 0.05781, 0.0185, 1.0, 0.107, 0.05781, 0.0185, 1.0, 0.107, 0.05781, 0.0185, 1.0, 0.107, 0.05781, 0.0185, 1.0, 0.107, 0.05781, 0.0185, 1.0, 0.107, 0.05781, 0.0185, 1.0, 0.107, 0.05781, 0.0185, 1.0, 0.107, 0.05781, 0.0185, 1.0, 0.107, 0.05781, 0.0185, 1.0, 0.107, 0.05781, 0.0185, 1.0, 0.107, 0.05781, 0.0185, 1.0, 0.107, 0.05781, 0.0185, 1.0, 0.107, 0.05781, 0.0185, 1.0, 0.107, 0.05781, 0.0185, 1.0, 0.107, 0.05781, 0.0185, 1.0, 0.107, 0.05781, 0.0185, 1.0, 0.107, 0.05781, 0.0185, 1.0, 0.107, 0.05781, 0.0185, 1.0, 0.107, 0.05781, 0.0185, 1.0, 0.107, 0.05781, 0.0185, 1.0, 0.107, 0.05781, 0.0185, 1.0, 0.107, 0.05781, 0.0185, 1.0, 0.107, 0.05781, 0.0185, 1.0, 0.147, 0.09531, 0.05448, 1.0, 0.107, 0.05781, 0.0185, 1.0, 0.107, 0.05781, 0.0185, 1.0, 0.107, 0.05781, 0.0185, 1.0, 0.107, 0.05781, 0.0185, 1.0, 0.107, 0.05781, 0.0185, 1.0, 0.107, 0.05781, 0.0185, 1.0, 0.107, 0.05781, 0.0185, 1.0, 0.107, 0.05781, 0.0185, 1.0, 0.107, 0.05781, 0.0185, 1.0, 0.107, 0.05781, 0.0185, 1.0, 0.107, 0.05781, 0.0185, 1.0, 0.107, 0.05781, 0.0185, 1.0, 0.107, 0.05781, 0.0185, 1.0, 0.147, 0.09531, 0.05448, 1.0, 0.1221, 0.07036, 0.02956, 1.0, 0.107, 0.05781, 0.0185, 1.0, 0.107, 0.05781, 0.0185, 1.0, 0.107, 0.05781, 0.0185, 1.0, 0.107, 0.05781, 0.0185, 1.0, 0.107, 0.05781, 0.0185, 1.0, 0.107, 0.05781, 0.0185, 1.0, 0.107, 0.05781, 0.0185, 1.0, 0.107, 0.05781, 0.0185, 1.0, 0.107, 0.05781, 0.0185, 1.0, 0.1221, 0.07036, 0.02956, 1.0, 0.107, 0.05781, 0.0185, 1.0, 0.107, 0.05781, 0.0185, 1.0, 0.1221, 0.07036, 0.02956, 1.0, 0.147, 0.09531, 0.05448, 1.0, 0.107, 0.05781, 0.0185, 1.0, 0.107, 0.05781, 0.0185, 1.0, 0.107, 0.05781, 0.0185, 1.0, 0.107, 0.05781, 0.0185, 1.0, 0.1095, 0.05951, 0.01938, 1.0, 0.107, 0.05951, 0.01938, 1.0, 0.107, 0.05781, 0.0185, 1.0, 0.107, 0.05781, 0.0185, 1.0, 0.107, 0.05781, 0.0185, 1.0, 0.107, 0.05781, 0.0185, 1.0, 0.1095, 0.05951, 0.02029, 1.0, 0.1144, 0.0648, 0.02519, 1.0, 0.107, 0.05781, 0.0185, 1.0, 0.107, 0.05781, 0.0185, 1.0, 0.107, 0.05781, 0.0185, 1.0, 0.107, 0.05781, 0.0185, 1.0, 0.107, 0.05781, 0.0185, 1.0, 0.1248, 0.07421, 0.0356, 1.0, 0.107, 0.05781, 0.01938, 1.0, 0.107, 0.05781, 0.0185, 1.0, 0.1095, 0.05951, 0.02029, 1.0, 0.107, 0.05781, 0.0185, 1.0, 0.107, 0.05781, 0.0185, 1.0, 0.1144, 0.0648, 0.02519, 1.0, 0.107, 0.05781, 0.0185, 1.0, 0.107, 0.05781, 0.0185, 1.0, 0.1144, 0.0648, 0.02624, 1.0, 0.107, 0.05781, 0.0185, 1.0, 0.107, 0.05781, 0.0185, 1.0, 0.107, 0.05781, 0.0185, 1.0, 0.1144, 0.06663, 0.02519, 1.0, 0.107, 0.05781, 0.0185, 1.0, 0.107, 0.05781, 0.0185, 1.0, 0.1095, 0.05951, 0.01938, 1.0, 0.107, 0.05781, 0.0185, 1.0, 0.107, 0.05781, 0.0185, 1.0, 0.107, 0.05781, 0.0185, 1.0, 0.1095, 0.05951, 0.02029, 1.0, 0.107, 0.05781, 0.0185, 1.0, 0.1144, 0.0648, 0.02519, 1.0, 0.1095, 0.05951, 0.02029, 1.0, 0.107, 0.05781, 0.01938, 1.0, 0.107, 0.05781, 0.0185, 1.0, 0.107, 0.05781, 0.0185, 1.0, 0.107, 0.05781, 0.0185, 1.0, 0.107, 0.05781, 0.0185, 1.0, 0.107, 0.05781, 0.0185, 1.0, 0.1144, 0.0648, 0.02624, 1.0, 0.1248, 0.07421, 0.0356, 1.0, 0.107, 0.05781, 0.0185, 1.0, 0.1119, 0.06125, 0.02217, 1.0, 0.107, 0.05781, 0.0185, 1.0, 0.107, 0.05781, 0.0185, 1.0, 0.107, 0.05781, 0.0185, 1.0, 0.107, 0.05781, 0.0185, 1.0, 0.107, 0.05781, 0.0185, 1.0, 0.107, 0.05781, 0.01938, 1.0, 0.1248, 0.07421, 0.0356, 1.0, 0.107, 0.05781, 0.0185, 1.0, 0.107, 0.05781, 0.0185, 1.0, 0.107, 0.05781, 0.0185, 1.0, 0.1095, 0.05951, 0.01938, 1.0, 0.107, 0.05781, 0.0185, 1.0, 0.107, 0.05781, 0.0185, 1.0, 0.107, 0.05781, 0.0185, 1.0, 0.1095, 0.05951, 0.01938, 1.0, 0.107, 0.05781, 0.0185, 1.0, 0.107, 0.05781, 0.0185, 1.0, 0.107, 0.05781, 0.0185, 1.0, 0.1144, 0.06663, 0.02519, 1.0, 0.107, 0.05781, 0.0185, 1.0, 0.107, 0.05781, 0.0185, 1.0, 0.1095, 0.05951, 0.01938, 1.0, 0.107, 0.05781, 0.0185, 1.0, 0.107, 0.05781, 0.0185, 1.0, 0.107, 0.05781, 0.0185, 1.0, 0.107, 0.05781, 0.0185, 1.0, 0.107, 0.05781, 0.0185, 1.0, 0.107, 0.05781, 0.0185, 1.0, 0.107, 0.05781, 0.0185, 1.0, 0.107, 0.05781, 0.0185, 1.0, 0.107, 0.05781, 0.01938, 1.0, 0.1095, 0.05951, 0.02029, 1.0, 0.107, 0.05781, 0.0185, 1.0, 0.107, 0.05781, 0.0185, 1.0, 0.107, 0.05781, 0.0185, 1.0, 0.107, 0.05781, 0.0185, 1.0, 0.107, 0.05781, 0.0185, 1.0, 0.1413, 0.09306, 0.04971, 1.0, 0.107, 0.05781, 0.0185, 1.0, 0.107, 0.05781, 0.0185, 1.0, 0.107, 0.05781, 0.0185, 1.0, 0.107, 0.05781, 0.0185, 1.0, 0.1095, 0.05951, 0.02029, 1.0, 0.107, 0.05781, 0.0185, 1.0, 0.107, 0.05781, 0.0185, 1.0, 0.107, 0.05781, 0.0185, 1.0, 0.107, 0.05781, 0.0185, 1.0, 0.107, 0.05781, 0.0185, 1.0, 0.107, 0.05781, 0.0185, 1.0, 0.107, 0.05781, 0.0185, 1.0, 0.107, 0.05781, 0.0185, 1.0, 0.107, 0.05781, 0.0185, 1.0, 0.107, 0.05781, 0.0185, 1.0, 0.107, 0.05781, 0.0185, 1.0, 0.107, 0.05781, 0.0185, 1.0, 0.107, 0.05781, 0.0185, 1.0, 0.107, 0.05781, 0.0185, 1.0, 0.107, 0.05781, 0.0185, 1.0, 0.107, 0.05781, 0.0185, 1.0, 0.107, 0.05781, 0.0185, 1.0, 0.107, 0.05781, 0.0185, 1.0, 0.107, 0.05781, 0.0185, 1.0, 0.107, 0.05781, 0.0185, 1.0, 0.107, 0.05781, 0.0185, 1.0, 0.107, 0.05781, 0.0185, 1.0, 0.107, 0.05781, 0.0185, 1.0, 0.107, 0.05781, 0.0185, 1.0, 0.107, 0.05781, 0.0185, 1.0, 0.1248, 0.07421, 0.0356, 1.0, 0.1095, 0.05951, 0.02029, 1.0, 0.107, 0.05781, 0.0185, 1.0, 0.1095, 0.05951, 0.02029, 1.0, 0.107, 0.05781, 0.0185, 1.0, 0.107, 0.05781, 0.0185, 1.0, 0.107, 0.05781, 0.0185, 1.0, 0.1119, 0.06125, 0.02217, 1.0, 0.107, 0.05781, 0.0185, 1.0, 0.107, 0.05781, 0.0185, 1.0, 0.107, 0.05781, 0.0185, 1.0, 0.107, 0.05781, 0.0185, 1.0, 0.1119, 0.06125, 0.02217, 1.0, 0.107, 0.05781, 0.0185, 1.0, 0.107, 0.05781, 0.0185, 1.0, 0.107, 0.05781, 0.0185, 1.0, 0.1144, 0.06663, 0.02519, 1.0, 0.107, 0.05781, 0.0185, 1.0, 0.107, 0.05781, 0.0185, 1.0, 0.107, 0.05781, 0.0185, 1.0, 0.107, 0.05781, 0.0185, 1.0, 0.107, 0.05781, 0.0185, 1.0, 0.107, 0.05781, 0.0185, 1.0, 0.107, 0.05781, 0.0185, 1.0, 0.107, 0.05781, 0.0185, 1.0, 0.107, 0.05781, 0.0185, 1.0, 0.107, 0.05781, 0.0185, 1.0, 0.107, 0.05781, 0.0185, 1.0, 0.107, 0.05781, 0.0185, 1.0, 0.107, 0.05781, 0.0185, 1.0, 0.1095, 0.05951, 0.02029, 1.0, 0.107, 0.05781, 0.0185, 1.0, 0.107, 0.05781, 0.0185, 1.0, 0.107, 0.05781, 0.0185, 1.0, 0.1119, 0.06301, 0.02416, 1.0, 0.1095, 0.05951, 0.02029, 1.0, 0.107, 0.05781, 0.0185, 1.0, 0.107, 0.05781, 0.0185, 1.0, 0.107, 0.05781, 0.0185, 1.0, 0.107, 0.05781, 0.0185, 1.0, 0.107, 0.05781, 0.0185, 1.0, 0.107, 0.05781, 0.0185, 1.0, 0.107, 0.05781, 0.0185, 1.0, 0.107, 0.05781, 0.0185, 1.0, 0.107, 0.05781, 0.0185, 1.0, 0.107, 0.05781, 0.0185, 1.0, 0.107, 0.05781, 0.0185, 1.0, 0.107, 0.05781, 0.0185, 1.0, 0.107, 0.05781, 0.0185, 1.0, 0.107, 0.05781, 0.0185, 1.0, 0.107, 0.05781, 0.0185, 1.0, 0.107, 0.05781, 0.0185, 1.0, 0.107, 0.05781, 0.0185, 1.0, 0.107, 0.05781, 0.0185, 1.0, 0.107, 0.05781, 0.0185, 1.0, 0.107, 0.05781, 0.0185, 1.0, 0.107, 0.05781, 0.0185, 1.0, 0.107, 0.05781, 0.0185, 1.0, 0.107, 0.05781, 0.0185, 1.0, 0.107, 0.05781, 0.0185, 1.0, 0.107, 0.05781, 0.0185, 1.0, 0.107, 0.05781, 0.0185, 1.0, 0.107, 0.05781, 0.01938, 1.0, 0.107, 0.05781, 0.01938, 1.0, 0.107, 0.05781, 0.0185, 1.0, 0.107, 0.05781, 0.0185, 1.0, 0.107, 0.05781, 0.0185, 1.0, 0.107, 0.05781, 0.0185, 1.0, 0.107, 0.05781, 0.0185, 1.0, 0.107, 0.05781, 0.0185, 1.0, 0.107, 0.05781, 0.0185, 1.0, 0.1119, 0.06301, 0.02416, 1.0, 0.107, 0.05781, 0.0185, 1.0, 0.107, 0.05781, 0.0185, 1.0, 0.107, 0.05781, 0.0185, 1.0, 0.107, 0.05781, 0.0185, 1.0, 0.1119, 0.06301, 0.02416, 1.0, 0.107, 0.05781, 0.0185, 1.0, 0.107, 0.05781, 0.0185, 1.0, 0.1144, 0.0648, 0.02519, 1.0, 0.107, 0.05781, 0.0185, 1.0, 0.107, 0.05781, 0.0185, 1.0, 0.107, 0.05781, 0.01938, 1.0, 0.107, 0.05781, 0.0185, 1.0, 0.107, 0.05781, 0.0185, 1.0, 0.107, 0.05781, 0.0185, 1.0, 0.107, 0.05781, 0.0185, 1.0, 0.107, 0.05781, 0.0185, 1.0, 0.107, 0.05781, 0.0185, 1.0, 0.107, 0.05781, 0.0185, 1.0, 0.107, 0.05781, 0.0185, 1.0, 0.107, 0.05951, 0.01938, 1.0, 0.107, 0.05781, 0.0185, 1.0, 0.107, 0.05781, 0.0185, 1.0, 0.107, 0.05781, 0.0185, 1.0, 0.1095, 0.05951, 0.02029, 1.0, 0.107, 0.05781, 0.0185, 1.0, 0.107, 0.05781, 0.0185, 1.0, 0.107, 0.05781, 0.0185, 1.0, 0.107, 0.05781, 0.0185, 1.0, 0.107, 0.05781, 0.0185, 1.0, 0.107, 0.05781, 0.0185, 1.0, 0.107, 0.05781, 0.0185, 1.0, 0.107, 0.05781, 0.0185, 1.0, 0.107, 0.05781, 0.0185, 1.0, 0.107, 0.05781, 0.0185, 1.0, 0.107, 0.05781, 0.0185, 1.0, 0.107, 0.05781, 0.0185, 1.0, 0.107, 0.05781, 0.0185, 1.0, 0.107, 0.05781, 0.0185, 1.0, 0.107, 0.05781, 0.0185, 1.0, 0.107, 0.05781, 0.0185, 1.0, 0.107, 0.05781, 0.0185, 1.0, 0.107, 0.05781, 0.0185, 1.0, 0.107, 0.05781, 0.0185, 1.0, 0.107, 0.05781, 0.0185, 1.0, 0.107, 0.05781, 0.0185, 1.0, 0.107, 0.05781, 0.0185, 1.0, 0.107, 0.05781, 0.0185, 1.0, 0.107, 0.05781, 0.0185, 1.0, 0.107, 0.05781, 0.0185, 1.0, 0.107, 0.05781, 0.0185, 1.0, 0.107, 0.05781, 0.0185, 1.0, 0.107, 0.05781, 0.0185, 1.0, 0.107, 0.05781, 0.0185, 1.0, 0.107, 0.05781, 0.0185, 1.0, 0.1144, 0.06663, 0.02519, 1.0, 0.107, 0.05781, 0.0185, 1.0, 0.107, 0.05781, 0.0185, 1.0, 0.107, 0.05781, 0.0185, 1.0, 0.107, 0.05781, 0.0185, 1.0, 0.107, 0.05781, 0.0185, 1.0, 0.107, 0.05781, 0.0185, 1.0, 0.107, 0.05781, 0.0185, 1.0, 0.107, 0.05781, 0.0185, 1.0, 0.107, 0.05781, 0.0185, 1.0, 0.107, 0.05781, 0.0185, 1.0, 0.107, 0.05781, 0.0185, 1.0, 0.107, 0.05781, 0.0185, 1.0, 0.107, 0.05781, 0.0185, 1.0, 0.107, 0.05781, 0.0185, 1.0, 0.107, 0.05781, 0.0185, 1.0, 0.107, 0.05781, 0.0185, 1.0, 0.107, 0.05781, 0.0185, 1.0, 0.107, 0.05781, 0.0185, 1.0, 0.107, 0.05781, 0.0185, 1.0, 0.107, 0.05781, 0.0185, 1.0, 0.107, 0.05781, 0.0185, 1.0, 0.107, 0.05781, 0.0185, 1.0, 0.107, 0.05781, 0.0185, 1.0, 0.107, 0.05781, 0.0185, 1.0, 0.107, 0.05781, 0.0185, 1.0, 0.107, 0.05781, 0.0185, 1.0, 0.107, 0.05781, 0.0185, 1.0, 0.107, 0.05781, 0.0185, 1.0, 0.107, 0.05781, 0.0185, 1.0, 0.107, 0.05781, 0.0185, 1.0, 0.107, 0.05781, 0.0185, 1.0, 0.1095, 0.05951, 0.02029, 1.0, 0.107, 0.05781, 0.0185, 1.0, 0.107, 0.05781, 0.0185, 1.0, 0.107, 0.05781, 0.0185, 1.0, 0.107, 0.05781, 0.0185, 1.0, 0.107, 0.05781, 0.0185, 1.0, 0.107, 0.05781, 0.0185, 1.0, 0.1095, 0.05951, 0.02029, 1.0, 0.107, 0.05781, 0.0185, 1.0, 0.107, 0.05781, 0.0185, 1.0, 0.107, 0.05781, 0.0185, 1.0, 0.107, 0.05781, 0.0185, 1.0, 0.107, 0.05781, 0.0185, 1.0, 0.107, 0.05781, 0.0185, 1.0, 0.107, 0.05781, 0.0185, 1.0, 0.107, 0.05781, 0.0185, 1.0, 0.107, 0.05781, 0.0185, 1.0, 0.107, 0.05781, 0.0185, 1.0, 0.107, 0.05781, 0.0185, 1.0, 0.107, 0.05781, 0.0185, 1.0, 0.107, 0.05781, 0.0185, 1.0, 0.107, 0.05781, 0.0185, 1.0, 0.107, 0.05781, 0.0185, 1.0, 0.107, 0.05781, 0.0185, 1.0, 0.107, 0.05781, 0.0185, 1.0, 0.107, 0.05781, 0.0185, 1.0, 0.107, 0.05781, 0.0185, 1.0, 0.107, 0.05781, 0.0185, 1.0, 0.107, 0.05781, 0.0185, 1.0, 0.107, 0.05781, 0.0185, 1.0, 0.107, 0.05781, 0.0185, 1.0, 0.107, 0.05781, 0.0185, 1.0, 0.107, 0.05781, 0.0185, 1.0, 0.107, 0.05781, 0.0185, 1.0, 0.107, 0.05781, 0.0185, 1.0, 0.107, 0.05781, 0.01938, 1.0, 0.107, 0.05781, 0.0185, 1.0, 0.107, 0.05781, 0.0185, 1.0, 0.1095, 0.05951, 0.02029, 1.0, 0.107, 0.05781, 0.0185, 1.0, 0.107, 0.05781, 0.0185, 1.0, 0.107, 0.05781, 0.0185, 1.0, 0.107, 0.05781, 0.01938, 1.0, 0.107, 0.05781, 0.01938, 1.0, 0.107, 0.05781, 0.0185, 1.0, 0.107, 0.05781, 0.01938, 1.0, 0.1144, 0.0648, 0.02416, 1.0, 0.107, 0.05781, 0.0185, 1.0, 0.107, 0.05781, 0.0185, 1.0, 0.107, 0.05781, 0.0185, 1.0, 0.107, 0.05781, 0.0185, 1.0, 0.107, 0.05781, 0.0185, 1.0, 0.107, 0.05781, 0.0185, 1.0, 0.107, 0.05781, 0.01938, 1.0, 0.1095, 0.05951, 0.02029, 1.0, 0.1144, 0.0648, 0.02624, 1.0, 0.107, 0.05781, 0.0185, 1.0, 0.107, 0.05781, 0.0185, 1.0, 0.107, 0.05781, 0.0185, 1.0, 0.107, 0.05781, 0.0185, 1.0, 0.1413, 0.09306, 0.04971, 1.0, 0.2582, 0.2086, 0.1651, 1.0, 0.107, 0.05781, 0.0185, 1.0, 0.107, 0.05781, 0.0185, 1.0, 0.1095, 0.05951, 0.02029, 1.0, 0.107, 0.05781, 0.0185, 1.0, 0.107, 0.05781, 0.0185, 1.0, 0.107, 0.05781, 0.0185, 1.0, 0.107, 0.05781, 0.0185, 1.0, 0.107, 0.05781, 0.0185, 1.0, 0.107, 0.05781, 0.0185, 1.0, 0.107, 0.05781, 0.0185, 1.0, 0.1144, 0.0648, 0.02624, 1.0, 0.107, 0.05781, 0.0185, 1.0, 0.107, 0.05781, 0.01938, 1.0, 0.1413, 0.09306, 0.04971, 1.0, 0.107, 0.05781, 0.01938, 1.0, 0.2789, 0.2307, 0.1878, 1.0, 0.2582, 0.2086, 0.1651, 1.0, 0.107, 0.05781, 0.01938, 1.0, 0.1144, 0.0648, 0.02519, 1.0, 0.107, 0.05781, 0.01938, 1.0, 0.2789, 0.2307, 0.1878, 1.0, 0.1095, 0.05951, 0.02029, 1.0, 0.107, 0.05781, 0.0185, 1.0, 0.1095, 0.05951, 0.01938, 1.0, 0.107, 0.05781, 0.01938, 1.0, 0.107, 0.05781, 0.01938, 1.0, 0.107, 0.05781, 0.0185, 1.0, 0.107, 0.05781, 0.0185, 1.0, 0.1095, 0.05951, 0.02029, 1.0, 0.1144, 0.0648, 0.02416, 1.0, 0.107, 0.05781, 0.01938, 1.0, 0.1095, 0.05951, 0.02029, 1.0, 0.107, 0.05781, 0.0185, 1.0, 0.107, 0.05781, 0.0185, 1.0, 0.107, 0.05781, 0.0185, 1.0, 0.107, 0.05781, 0.0185, 1.0, 0.1095, 0.05951, 0.01938, 1.0, 0.107, 0.05781, 0.0185, 1.0, 0.107, 0.05781, 0.0185, 1.0, 0.1095, 0.06125, 0.02122, 1.0, 0.107, 0.05781, 0.0185, 1.0, 0.2789, 0.2307, 0.1878, 1.0, 0.107, 0.05781, 0.01938, 1.0, 0.1144, 0.0648, 0.02416, 1.0, 0.2502, 0.2016, 0.1559, 1.0, 0.107, 0.05781, 0.0185, 1.0, 0.2582, 0.2086, 0.1651, 1.0, 0.107, 0.05781, 0.01938, 1.0, 0.107, 0.05781, 0.0185, 1.0, 0.2582, 0.2086, 0.1651, 1.0, 0.2789, 0.2307, 0.1878, 1.0, 0.2502, 0.2016, 0.1559, 1.0, 0.107, 0.05781, 0.01938, 1.0, 0.107, 0.05781, 0.0185, 1.0, 0.1095, 0.05951, 0.02029, 1.0, 0.1779, 0.1301, 0.08866, 1.0, 0.1095, 0.06125, 0.02122, 1.0, 0.1095, 0.05951, 0.02029, 1.0, 0.107, 0.05781, 0.01938, 1.0, 0.1095, 0.05951, 0.02029, 1.0, 0.1779, 0.1301, 0.08866, 1.0, 0.107, 0.05781, 0.0185, 1.0, 0.107, 0.05781, 0.0185, 1.0, 0.107, 0.05781, 0.0185, 1.0, 0.107, 0.05781, 0.0185, 1.0, 0.107, 0.05781, 0.0185, 1.0, 0.107, 0.05781, 0.0185, 1.0, 0.107, 0.05781, 0.0185, 1.0, 0.107, 0.05781, 0.0185, 1.0, 0.107, 0.05781, 0.01938, 1.0, 0.1095, 0.05951, 0.01938, 1.0, 0.107, 0.05781, 0.0185, 1.0, 0.107, 0.05781, 0.0185, 1.0, 0.1095, 0.05951, 0.02029, 1.0, 0.107, 0.05781, 0.0185, 1.0, 0.107, 0.05781, 0.0185, 1.0, 0.107, 0.05781, 0.0185, 1.0, 0.107, 0.05781, 0.0185, 1.0, 0.1095, 0.05951, 0.02029, 1.0, 0.107, 0.05781, 0.0185, 1.0, 0.107, 0.05781, 0.0185, 1.0, 0.1095, 0.05951, 0.01938, 1.0, 0.107, 0.05781, 0.0185, 1.0, 0.107, 0.05781, 0.0185, 1.0, 0.107, 0.05781, 0.0185, 1.0, 0.107, 0.05781, 0.0185, 1.0, 0.1095, 0.06125, 0.02122, 1.0, 0.1119, 0.06125, 0.02217, 1.0, 0.107, 0.05781, 0.0185, 1.0, 0.2502, 0.2016, 0.1559, 1.0, 0.1144, 0.0648, 0.02416, 1.0, 0.107, 0.05781, 0.0185, 1.0, 0.1095, 0.05951, 0.02122, 1.0, 0.107, 0.05781, 0.0185, 1.0, 0.107, 0.05781, 0.01938, 1.0, 0.107, 0.05951, 0.01938, 1.0, 0.107, 0.05781, 0.0185, 1.0, 0.107, 0.05781, 0.01938, 1.0, 0.2502, 0.2016, 0.1559, 1.0, 0.1095, 0.05951, 0.02122, 1.0, 0.107, 0.05951, 0.01938, 1.0, 0.1095, 0.06125, 0.02122, 1.0, 0.1779, 0.1301, 0.08866, 1.0, 0.1384, 0.09084, 0.04817, 1.0, 0.1119, 0.06125, 0.02217, 1.0, 0.1779, 0.1301, 0.08866, 1.0, 0.1095, 0.05951, 0.02029, 1.0, 0.107, 0.05781, 0.01938, 1.0, 0.1384, 0.09084, 0.04817, 1.0, 0.107, 0.05781, 0.0185, 1.0, 0.107, 0.05781, 0.0185, 1.0, 0.107, 0.05781, 0.0185, 1.0, 0.107, 0.05781, 0.0185, 1.0, 0.107, 0.05781, 0.0185, 1.0, 0.107, 0.05781, 0.0185, 1.0, 0.107, 0.05781, 0.0185, 1.0, 0.107, 0.05781, 0.0185, 1.0, 0.107, 0.05781, 0.0185, 1.0, 0.107, 0.05781, 0.0185, 1.0, 0.107, 0.05781, 0.0185, 1.0, 0.107, 0.05781, 0.0185, 1.0, 0.107, 0.05781, 0.0185, 1.0, 0.107, 0.05781, 0.0185, 1.0, 0.107, 0.05781, 0.0185, 1.0, 0.1195, 0.06848, 0.02843, 1.0, 0.107, 0.05781, 0.0185, 1.0, 0.107, 0.05781, 0.0185, 1.0, 0.107, 0.05781, 0.0185, 1.0, 0.107, 0.05781, 0.0185, 1.0, 0.107, 0.05781, 0.0185, 1.0, 0.107, 0.05781, 0.0185, 1.0, 0.107, 0.05781, 0.0185, 1.0, 0.107, 0.05781, 0.0185, 1.0, 0.107, 0.05781, 0.0185, 1.0, 0.1119, 0.06125, 0.02217, 1.0, 0.107, 0.05781, 0.0185, 1.0, 0.107, 0.05781, 0.0185, 1.0, 0.1095, 0.05951, 0.02122, 1.0, 0.107, 0.05781, 0.0185, 1.0, 0.107, 0.05781, 0.0185, 1.0, 0.117, 0.06663, 0.02732, 1.0, 0.107, 0.05781, 0.0185, 1.0, 0.107, 0.05951, 0.01938, 1.0, 0.107, 0.05781, 0.0185, 1.0, 0.107, 0.05781, 0.0185, 1.0, 0.107, 0.05951, 0.01938, 1.0, 0.1095, 0.05951, 0.02122, 1.0, 0.117, 0.06663, 0.02732, 1.0, 0.107, 0.05781, 0.0185, 1.0, 0.1119, 0.06125, 0.02217, 1.0, 0.1384, 0.09084, 0.04817, 1.0, 0.1095, 0.05951, 0.01938, 1.0, 0.107, 0.05781, 0.0185, 1.0, 0.1384, 0.09084, 0.04817, 1.0, 0.107, 0.05781, 0.01938, 1.0, 0.107, 0.05781, 0.0185, 1.0, 0.1095, 0.05951, 0.01938, 1.0, 0.107, 0.05781, 0.0185, 1.0, 0.107, 0.05781, 0.0185, 1.0, 0.107, 0.05781, 0.0185, 1.0, 0.107, 0.05781, 0.0185, 1.0, 0.107, 0.05781, 0.0185, 1.0, 0.107, 0.05781, 0.0185, 1.0, 0.107, 0.05781, 0.0185, 1.0, 0.107, 0.05781, 0.0185, 1.0, 0.107, 0.05781, 0.0185, 1.0, 0.107, 0.05951, 0.01938, 1.0, 0.107, 0.05951, 0.02029, 1.0, 0.107, 0.05781, 0.0185, 1.0, 0.107, 0.05781, 0.0185, 1.0, 0.1119, 0.06301, 0.02315, 1.0, 0.1195, 0.06848, 0.02843, 1.0, 0.107, 0.05781, 0.0185, 1.0, 0.107, 0.05781, 0.0185, 1.0, 0.107, 0.05781, 0.0185, 1.0, 0.107, 0.05781, 0.0185, 1.0, 0.107, 0.05781, 0.0185, 1.0, 0.107, 0.05781, 0.0185, 1.0, 0.107, 0.05781, 0.0185, 1.0, 0.107, 0.05781, 0.0185, 1.0, 0.107, 0.05781, 0.0185, 1.0, 0.107, 0.05781, 0.0185, 1.0, 0.107, 0.05781, 0.0185, 1.0, 0.107, 0.05781, 0.0185, 1.0, 0.107, 0.05951, 0.02029, 1.0, 0.107, 0.05781, 0.0185, 1.0, 0.107, 0.05781, 0.0185, 1.0, 0.107, 0.05781, 0.0185, 1.0, 0.107, 0.05781, 0.0185, 1.0, 0.117, 0.06663, 0.02732, 1.0, 0.107, 0.05781, 0.0185, 1.0, 0.1195, 0.06848, 0.02843, 1.0, 0.1119, 0.06301, 0.02315, 1.0, 0.107, 0.05781, 0.0185, 1.0, 0.107, 0.05781, 0.0185, 1.0, 0.107, 0.05781, 0.0185, 1.0, 0.107, 0.05781, 0.0185, 1.0, 0.107, 0.05781, 0.0185, 1.0, 0.117, 0.06663, 0.02732, 1.0, 0.1119, 0.06301, 0.02315, 1.0, 0.107, 0.05781, 0.0185, 1.0, 0.107, 0.05781, 0.0185, 1.0, 0.1095, 0.05951, 0.01938, 1.0, 0.107, 0.05951, 0.01938, 1.0, 0.107, 0.05781, 0.0185, 1.0, 0.1095, 0.05951, 0.01938, 1.0, 0.107, 0.05781, 0.0185, 1.0, 0.107, 0.05951, 0.02029, 1.0, 0.107, 0.05951, 0.01938, 1.0, 0.107, 0.05781, 0.0185, 1.0, 0.107, 0.05781, 0.0185, 1.0, 0.107, 0.05781, 0.0185, 1.0, 0.107, 0.05781, 0.0185, 1.0])
me_cube_008.materials.append(mat_material_001)
me_cube_008.use_paint_bone_selection = False
me_cube_008.use_paint_mask_vertex = True
me_cube_008.update()

# ---- objects
ob_light = bpy.data.objects.new('Light', light_light)
ob_camera = bpy.data.objects.new('Camera', cam_camera)
ob_door_frame_2 = bpy.data.objects.new('Door_Frame_2', me_plane_002)
ob_door_hinges_2 = bpy.data.objects.new('Door_Hinges_2', me_cube_008)

# ---- transforms, parenting, visibility, modifiers, constraints
ob_light.location = (4.076, 1.005, 5.904)
ob_light.rotation_euler = (0.6503, 0.05522, 1.866)
ob_light.lock_rotations_4d = False
ob_light.empty_display_type = 'ARROWS'
ob_light.color = (0.0, 0.0, 0.0, 0.0)
ob_light.lineart.crease_threshold = 0.0
ob_camera.location = (7.359, -6.926, 4.958)
ob_camera.rotation_euler = (1.109, 0.0, 0.8149)
ob_camera.lock_rotations_4d = False
ob_camera.empty_display_type = 'ARROWS'
ob_camera.color = (0.0, 0.0, 0.0, 0.0)
ob_camera.display_type = 'WIRE'
ob_camera.lineart.crease_threshold = 0.0
ob_door_frame_2.location = (-0.01103, 0.01196, 0.5038)
ob_door_frame_2.scale = (21.0, 21.0, 1.0)
ob_door_hinges_2.location = (0.02337, 0.02152, 0.5638)
ob_door_hinges_2.scale = (0.151, 0.1564, 1.0)

# ---- collection membership
col_collection.objects.link(ob_light)
col_collection.objects.link(ob_camera)
col_collection.objects.link(ob_door_frame_2)
col_collection.objects.link(ob_door_hinges_2)

# ---- scene / render settings (as saved in the file)
scene.camera = ob_camera
scene.frame_start = 1; scene.frame_end = 250; scene.frame_set(141)
scene.render.engine = 'CYCLES'
scene.cycles.sampling_pattern = 'TABULATED_SOBOL'
scene.cycles.use_light_tree = False
scene.view_settings.view_transform = 'Filmic'
bpy.context.view_layer.update()
